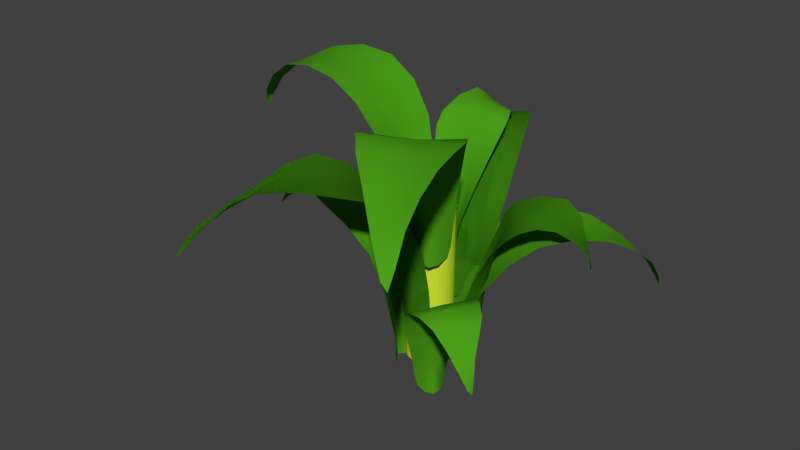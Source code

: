 # Source: justPlantUVFixed.blend  (saved by Blender 2.66.1; exported with 4.5.12 LTS)
import bpy
from mathutils import Matrix  # noqa: F401  (used for matrix-valued properties, if any)

bpy.ops.wm.read_factory_settings(use_empty=True)
scene = bpy.context.scene
scene.name = 'Scene'

# ---- collections
col_collection_1 = bpy.data.collections.new('Collection 1'); scene.collection.children.link(col_collection_1)

# ---- materials (node trees are filled in below, after node groups)
mat_material = bpy.data.materials.new('Material')
mat_material.alpha_threshold = 0.0
mat_material.use_transparent_shadow = False
mat_material.diffuse_color = (0.6556, 0.8, 0.0343, 1.0)
mat_material.roughness = 0.5
mat_material.line_color = (0.0, 0.0, 0.0, 1.0)
mat_leaf_paloagua_jpg = bpy.data.materials.new('leaf_paloagua.jpg')
mat_leaf_paloagua_jpg.alpha_threshold = 0.0
mat_leaf_paloagua_jpg.use_transparent_shadow = False
mat_leaf_paloagua_jpg.diffuse_color = (0.0714, 0.3436, 0.00937, 1.0)
mat_leaf_paloagua_jpg.specular_color = (0.3535, 0.3535, 0.3535)
mat_leaf_paloagua_jpg.roughness = 0.5
mat_leaf_paloagua_jpg.specular_intensity = 1.0
mat_leaf_paloagua_jpg.line_color = (0.0, 0.0, 0.0, 1.0)

# ---- material node trees

# ---- world
world_world = bpy.data.worlds.new('World'); scene.world = world_world
world_world.color = (0.05088, 0.05088, 0.05088)
world_world.use_sun_shadow = False
world_world.sun_shadow_jitter_overblur = 0.0
world_world.cycles.sampling_method = 'MANUAL'
world_world.cycles.sample_map_resolution = 256

# ---- meshes
me_cylinder = bpy.data.meshes.new('Cylinder')
me_cylinder.from_pydata([(8.842e-08, 0.03183, -0.6376), (8.842e-08, 0.03183, 0.6376), (0.00621, 0.03122, -0.6376), (0.00621, 0.03122, 0.6376), (0.01218, 0.02941, -0.6376), (0.01218, 0.02941, 0.6376), (0.01768, 0.02647, -0.6376), (0.01768, 0.02647, 0.6376), (0.02251, 0.02251, -0.6376), (0.02251, 0.02251, 0.6376), (0.02647, 0.01768, -0.6376), (0.02647, 0.01768, 0.6376), (0.02941, 0.01218, -0.6376), (0.02941, 0.01218, 0.6376), (0.03122, 0.00621, -0.6376), (0.03122, 0.00621, 0.6376), (0.03183, 3.03e-07, -0.6376), (0.03183, 3.03e-07, 0.6376), (0.03122, -0.00621, -0.6376), (0.03122, -0.00621, 0.6376), (0.02941, -0.01218, -0.6376), (0.02941, -0.01218, 0.6376), (0.02647, -0.01768, -0.6376), (0.02647, -0.01768, 0.6376), (0.02251, -0.02251, -0.6376), (0.02251, -0.02251, 0.6376), (0.01768, -0.02647, -0.6376), (0.01768, -0.02647, 0.6376), (0.01218, -0.02941, -0.6376), (0.01218, -0.02941, 0.6376), (0.00621, -0.03122, -0.6376), (0.00621, -0.03122, 0.6376), (7.805e-08, -0.03183, -0.6376), (7.805e-08, -0.03183, 0.6376), (-0.00621, -0.03122, -0.6376), (-0.00621, -0.03122, 0.6376), (-0.01218, -0.02941, -0.6376), (-0.01218, -0.02941, 0.6376), (-0.01768, -0.02647, -0.6376), (-0.01768, -0.02647, 0.6376), (-0.02251, -0.02251, -0.6376), (-0.02251, -0.02251, 0.6376), (-0.02647, -0.01768, -0.6376), (-0.02647, -0.01768, 0.6376), (-0.02941, -0.01218, -0.6376), (-0.02941, -0.01218, 0.6376), (-0.03122, -0.00621, -0.6376), (-0.03122, -0.00621, 0.6376), (-0.03183, 3.314e-07, -0.6376), (-0.03183, 3.314e-07, 0.6376), (-0.03122, 0.00621, -0.6376), (-0.03122, 0.00621, 0.6376), (-0.02941, 0.01218, -0.6376), (-0.02941, 0.01218, 0.6376), (-0.02647, 0.01768, -0.6376), (-0.02647, 0.01768, 0.6376), (-0.02251, 0.02251, -0.6376), (-0.02251, 0.02251, 0.6376), (-0.01768, 0.02647, -0.6376), (-0.01768, 0.02647, 0.6376), (-0.01218, 0.02941, -0.6376), (-0.01218, 0.02941, 0.6376), (-0.00621, 0.03122, -0.6376), (-0.00621, 0.03122, 0.6376)], [], [(0, 1, 3, 2), (2, 3, 5, 4), (4, 5, 7, 6), (6, 7, 9, 8), (8, 9, 11, 10), (10, 11, 13, 12), (12, 13, 15, 14), (14, 15, 17, 16), (16, 17, 19, 18), (18, 19, 21, 20), (20, 21, 23, 22), (22, 23, 25, 24), (24, 25, 27, 26), (26, 27, 29, 28), (28, 29, 31, 30), (30, 31, 33, 32), (32, 33, 35, 34), (34, 35, 37, 36), (36, 37, 39, 38), (38, 39, 41, 40), (40, 41, 43, 42), (42, 43, 45, 44), (44, 45, 47, 46), (46, 47, 49, 48), (48, 49, 51, 50), (50, 51, 53, 52), (52, 53, 55, 54), (54, 55, 57, 56), (56, 57, 59, 58), (58, 59, 61, 60), (3, 1, 63, 61, 59, 57, 55, 53, 51, 49, 47, 45, 43, 41, 39, 37, 35, 33, 31, 29, 27, 25, 23, 21, 19, 17, 15, 13, 11, 9, 7, 5), (62, 63, 1, 0), (60, 61, 63, 62), (0, 2, 4, 6, 8, 10, 12, 14, 16, 18, 20, 22, 24, 26, 28, 30, 32, 34, 36, 38, 40, 42, 44, 46, 48, 50, 52, 54, 56, 58, 60, 62)])
_uv = me_cylinder.uv_layers.new(name='UVMap')
_uv.uv.foreach_set('vector', [0.7458, 0.9738, 0.7429, 0.02014, 0.7472, 0.02012, 0.7501, 0.9738, 0.7501, 0.9738, 0.7472, 0.02012, 0.7518, 0.02011, 0.7547, 0.9738, 0.7547, 0.9738, 0.7518, 0.02011, 0.7564, 0.0201, 0.7594, 0.9738, 0.7594, 0.9738, 0.7564, 0.0201, 0.761, 0.02008, 0.7639, 0.9738, 0.7639, 0.9738, 0.761, 0.02008, 0.7653, 0.02007, 0.7682, 0.9738, 0.7682, 0.9738, 0.7653, 0.02007, 0.7692, 0.02006, 0.7721, 0.9738, 0.6996, 0.02006, 0.7026, 0.9738, 0.6993, 0.9738, 0.6963, 0.02007, 0.6963, 0.02007, 0.6993, 0.9738, 0.6954, 0.9738, 0.6925, 0.02008, 0.6925, 0.02008, 0.6954, 0.9738, 0.6911, 0.9738, 0.6881, 0.02009, 0.6881, 0.02009, 0.6911, 0.9738, 0.6865, 0.9738, 0.6836, 0.02011, 0.6836, 0.02011, 0.6865, 0.9738, 0.6818, 0.9738, 0.6789, 0.02012, 0.6789, 0.02012, 0.6818, 0.9738, 0.6773, 0.9738, 0.6743, 0.02013, 0.6743, 0.02013, 0.6773, 0.9738, 0.6729, 0.9739, 0.67, 0.02015, 0.67, 0.02015, 0.6729, 0.9739, 0.6691, 0.9739, 0.6661, 0.02016, 0.6293, 0.9739, 0.6264, 0.02017, 0.6297, 0.02016, 0.6326, 0.9739, 0.6326, 0.9739, 0.6297, 0.02016, 0.6336, 0.02015, 0.6365, 0.9739, 0.6365, 0.9739, 0.6336, 0.02015, 0.6379, 0.02013, 0.6408, 0.9738, 0.6408, 0.9738, 0.6379, 0.02013, 0.6425, 0.02012, 0.6454, 0.9738, 0.6454, 0.9738, 0.6425, 0.02012, 0.6471, 0.02011, 0.6501, 0.9738, 0.6501, 0.9738, 0.6471, 0.02011, 0.6517, 0.02009, 0.6546, 0.9738, 0.6546, 0.9738, 0.6517, 0.02009, 0.656, 0.02008, 0.659, 0.9738, 0.659, 0.9738, 0.656, 0.02008, 0.6599, 0.02007, 0.6628, 0.9738, 0.6628, 0.9738, 0.6599, 0.02007, 0.6632, 0.02006, 0.6661, 0.9738, 0.7361, 0.02006, 0.739, 0.9738, 0.7351, 0.9738, 0.7322, 0.02007, 0.7322, 0.02007, 0.7351, 0.9738, 0.7308, 0.9738, 0.7279, 0.02008, 0.7279, 0.02008, 0.7308, 0.9738, 0.7262, 0.9738, 0.7233, 0.0201, 0.7233, 0.0201, 0.7262, 0.9738, 0.7216, 0.9738, 0.7186, 0.02011, 0.7186, 0.02011, 0.7216, 0.9738, 0.717, 0.9738, 0.7141, 0.02012, 0.7141, 0.02012, 0.717, 0.9738, 0.7127, 0.9738, 0.7097, 0.02014, 0.7097, 0.02014, 0.7127, 0.9738, 0.7088, 0.9739, 0.7059, 0.02015, 0.8168, 0.07991, 0.8186, 0.08422, 0.8195, 0.0888, 0.8195, 0.09347, 0.8186, 0.09804, 0.8168, 0.1024, 0.8142, 0.1062, 0.8109, 0.1095, 0.807, 0.1121, 0.8027, 0.1139, 0.7982, 0.1148, 0.7935, 0.1148, 0.7889, 0.1139, 0.7846, 0.1121, 0.7807, 0.1095, 0.7774, 0.1062, 0.7748, 0.1024, 0.773, 0.09804, 0.7721, 0.09347, 0.7721, 0.0888, 0.773, 0.08422, 0.7748, 0.07991, 0.7774, 0.07603, 0.7807, 0.07273, 0.7846, 0.07014, 0.7889, 0.06835, 0.7935, 0.06744, 0.7982, 0.06744, 0.8027, 0.06835, 0.807, 0.07014, 0.8109, 0.07273, 0.8142, 0.07603, 0.7419, 0.9739, 0.739, 0.02015, 0.7429, 0.02014, 0.7458, 0.9738, 0.7059, 0.02015, 0.7088, 0.9739, 0.7055, 0.9739, 0.7026, 0.02016, 0.773, 0.03684, 0.7748, 0.03253, 0.7774, 0.02865, 0.7807, 0.02535, 0.7846, 0.02275, 0.7889, 0.02097, 0.7935, 0.02006, 0.7982, 0.02006, 0.8027, 0.02097, 0.807, 0.02275, 0.8109, 0.02535, 0.8142, 0.02865, 0.8168, 0.03253, 0.8186, 0.03684, 0.8195, 0.04142, 0.8195, 0.04608, 0.8186, 0.05066, 0.8168, 0.05497, 0.8142, 0.05885, 0.8109, 0.06215, 0.807, 0.06474, 0.8027, 0.06653, 0.7982, 0.06744, 0.7935, 0.06744, 0.7889, 0.06653, 0.7846, 0.06474, 0.7807, 0.06215, 0.7774, 0.05885, 0.7748, 0.05497, 0.773, 0.05066, 0.7721, 0.04608, 0.7721, 0.04142])
me_cylinder.materials.append(mat_material)
me_cylinder.use_remesh_preserve_volume = False
me_cylinder.use_remesh_preserve_attributes = False
me_cylinder.use_mirror_vertex_groups = False
me_cylinder.update()
me_leaf_plane_010 = bpy.data.meshes.new('leaf_Plane.010')
me_leaf_plane_010.from_pydata([(0.2458, 0.06506, -0.06523), (0.2435, 0.04346, -0.07015), (0.2324, 0.04354, -0.06983), (0.2354, 0.06536, -0.06135), (0.2405, 0.08746, -0.05102), (0.2498, 0.08731, -0.05864), (0.258, 0.08721, -0.06721), (0.254, 0.0649, -0.07085), (0.2512, 0.04342, -0.07307), (0.2577, 0.06506, -0.07994), (0.264, 0.08721, -0.07767), (0.2689, 0.08727, -0.08908), (0.2593, 0.06536, -0.09077), (0.2503, 0.04354, -0.09193), (0.2524, 0.04346, -0.0812), (0.2553, 0.1036, -0.05181), (0.2471, 0.1027, -0.04252), (0.2562, 0.1115, -0.03631), (0.2633, 0.1135, -0.04554), (0.2699, 0.1146, -0.05591), (0.2627, 0.104, -0.0621), (0.2687, 0.1033, -0.07437), (0.2754, 0.1137, -0.06856), (0.2804, 0.1118, -0.08235), (0.2741, 0.1019, -0.08764), (0.2749, 0.1163, -0.04059), (0.2683, 0.1141, -0.03284), (0.2822, 0.1104, -0.03057), (0.288, 0.1121, -0.03627), (0.294, 0.1141, -0.04208), (0.2814, 0.1181, -0.049), (0.2876, 0.1188, -0.05873), (0.3001, 0.117, -0.04815), (0.3063, 0.1204, -0.05434), (0.2936, 0.1191, -0.06913), (0.3004, 0.1008, -0.03188), (0.2964, 0.1005, -0.02798), (0.3081, 0.08767, -0.02684), (0.3098, 0.08776, -0.029), (0.3115, 0.08813, -0.03176), (0.3043, 0.1023, -0.03587), (0.308, 0.1064, -0.04005), (0.3124, 0.09279, -0.03487), (0.3132, 0.09728, -0.03811), (0.3116, 0.1118, -0.04433), (0.314, 0.07843, -0.0292), (0.3141, 0.07541, -0.02896), (0.316, 0.07077, -0.03226), (0.315, 0.07709, -0.03115), (0.3148, 0.08205, -0.03303), (0.3152, 0.08084, -0.0347), (0.2505, 0.02909, -0.08146), (0.2474, 0.02909, -0.09181), (0.2481, 0.02102, -0.08878), (0.2503, 0.01833, -0.08122), (0.25, 0.01833, -0.07404), (0.2501, 0.02909, -0.0739), (0.2428, 0.02909, -0.07194), (0.243, 0.01833, -0.07218), (0.2351, 0.02102, -0.07273), (0.2319, 0.02909, -0.07278), (0.1961, 0.08487, -0.1094), (0.2014, 0.05372, -0.1042), (0.2127, 0.05381, -0.1109), (0.2047, 0.08524, -0.1194), (0.1909, 0.1175, -0.1301), (0.1856, 0.1166, -0.1164), (0.1825, 0.1164, -0.1023), (0.1914, 0.08493, -0.09877), (0.1951, 0.05374, -0.09672), (0.1945, 0.08582, -0.08701), (0.1839, 0.1176, -0.08754), (0.1875, 0.1194, -0.07244), (0.2014, 0.08714, -0.07465), (0.2078, 0.05429, -0.07748), (0.199, 0.05396, -0.08753), (0.168, 0.1372, -0.1239), (0.1711, 0.1389, -0.1399), (0.1481, 0.1482, -0.146), (0.1459, 0.1466, -0.1295), (0.1432, 0.1454, -0.1126), (0.1654, 0.1362, -0.1074), (0.164, 0.1364, -0.09031), (0.1394, 0.1453, -0.09495), (0.135, 0.1457, -0.07685), (0.1632, 0.1372, -0.07282), (0.1221, 0.1444, -0.131), (0.1247, 0.144, -0.1454), (0.1006, 0.1334, -0.1416), (0.09747, 0.1353, -0.1306), (0.09428, 0.1382, -0.1196), (0.1189, 0.1454, -0.1163), (0.1144, 0.1475, -0.1011), (0.09101, 0.143, -0.1081), (0.08772, 0.1486, -0.09651), (0.1093, 0.1502, -0.08558), (0.07309, 0.1242, -0.1308), (0.07567, 0.1235, -0.1381), (0.05411, 0.1131, -0.1346), (0.05334, 0.113, -0.1308), (0.05281, 0.1134, -0.1263), (0.07134, 0.1265, -0.1233), (0.07126, 0.1318, -0.1153), (0.05587, 0.1186, -0.1212), (0.05879, 0.1237, -0.1162), (0.07201, 0.1388, -0.1071), (0.04262, 0.1041, -0.1298), (0.04024, 0.1012, -0.1309), (0.03634, 0.09618, -0.1268), (0.04145, 0.1026, -0.1272), (0.04561, 0.1077, -0.1241), (0.04472, 0.1066, -0.1223), (0.2005, 0.03482, -0.08794), (0.2097, 0.03482, -0.07897), (0.2072, 0.02524, -0.08171), (0.2006, 0.02204, -0.08831), (0.1968, 0.02204, -0.09597), (0.1966, 0.03482, -0.09601), (0.2031, 0.03482, -0.1023), (0.203, 0.02204, -0.1019), (0.2116, 0.02524, -0.1059), (0.2149, 0.03482, -0.1076), (0.2621, 0.0812, -0.101), (0.2587, 0.05492, -0.1003), (0.2594, 0.05323, -0.09), (0.2665, 0.08044, -0.08971), (0.2778, 0.1095, -0.09352), (0.2694, 0.1091, -0.1051), (0.26, 0.1088, -0.1158), (0.2557, 0.08152, -0.1107), (0.255, 0.05566, -0.1087), (0.2453, 0.08094, -0.1173), (0.2484, 0.1088, -0.1247), (0.2358, 0.1089, -0.1328), (0.2328, 0.07991, -0.1224), (0.2331, 0.0524, -0.1159), (0.2455, 0.0545, -0.1133), (0.2815, 0.1309, -0.1153), (0.2916, 0.1325, -0.1041), (0.3073, 0.1468, -0.1207), (0.2969, 0.1445, -0.1312), (0.2857, 0.1431, -0.142), (0.2706, 0.13, -0.1263), (0.2582, 0.1304, -0.137), (0.2731, 0.1437, -0.1533), (0.2598, 0.1453, -0.1649), (0.2449, 0.1315, -0.1474), (0.3142, 0.1475, -0.1523), (0.3242, 0.1497, -0.1426), (0.3392, 0.1434, -0.1667), (0.3306, 0.1415, -0.1751), (0.3217, 0.1402, -0.1836), (0.3036, 0.1461, -0.1624), (0.2921, 0.1466, -0.173), (0.3123, 0.1402, -0.1923), (0.3026, 0.1409, -0.2011), (0.2799, 0.1481, -0.1838), (0.3432, 0.1281, -0.196), (0.3491, 0.13, -0.1901), (0.3548, 0.1135, -0.2083), (0.3516, 0.1129, -0.2113), (0.3486, 0.1105, -0.2147), (0.3373, 0.1264, -0.2019), (0.3311, 0.1255, -0.2078), (0.3453, 0.1094, -0.2179), (0.3426, 0.1069, -0.2211), (0.3248, 0.125, -0.2137), (0.3552, 0.1015, -0.2176), (0.357, 0.09777, -0.2172), (0.356, 0.08904, -0.2206), (0.354, 0.09783, -0.2197), (0.3519, 0.09862, -0.2213), (0.3521, 0.09352, -0.2226), (0.2459, 0.03712, -0.1111), (0.2337, 0.03437, -0.1128), (0.2373, 0.0252, -0.1113), (0.2465, 0.02426, -0.1097), (0.2556, 0.02612, -0.1067), (0.2551, 0.03867, -0.1075), (0.2581, 0.03783, -0.1005), (0.2589, 0.02534, -0.1011), (0.2588, 0.0269, -0.09524), (0.2579, 0.03579, -0.09169), (0.2759, 0.1216, -0.09786), (0.2704, 0.09998, -0.09791), (0.2658, 0.1001, -0.08789), (0.2748, 0.1219, -0.08682), (0.2862, 0.144, -0.08679), (0.2835, 0.1438, -0.09851), (0.2795, 0.1437, -0.1097), (0.2744, 0.1214, -0.1077), (0.2712, 0.09994, -0.1062), (0.2679, 0.1216, -0.1151), (0.2727, 0.1437, -0.1197), (0.2647, 0.1438, -0.1291), (0.2589, 0.1219, -0.1212), (0.2539, 0.1001, -0.1137), (0.2644, 0.09998, -0.1108), (0.2921, 0.1602, -0.1004), (0.2968, 0.1592, -0.08902), (0.3064, 0.168, -0.09438), (0.3012, 0.17, -0.1048), (0.2949, 0.1711, -0.1153), (0.2861, 0.1605, -0.1116), (0.2778, 0.1598, -0.1225), (0.2859, 0.1702, -0.1259), (0.2758, 0.1683, -0.1365), (0.2682, 0.1585, -0.1331), (0.3108, 0.1728, -0.1131), (0.3149, 0.1706, -0.1037), (0.323, 0.167, -0.1152), (0.3205, 0.1686, -0.123), (0.3179, 0.1706, -0.1309), (0.3062, 0.1746, -0.1226), (0.3001, 0.1754, -0.1325), (0.3152, 0.1735, -0.1391), (0.3124, 0.1769, -0.1474), (0.2934, 0.1757, -0.1424), (0.3299, 0.1573, -0.1321), (0.3316, 0.157, -0.1268), (0.3378, 0.1442, -0.1368), (0.3366, 0.1443, -0.1393), (0.3349, 0.1447, -0.142), (0.328, 0.1588, -0.1373), (0.3259, 0.1629, -0.1425), (0.3325, 0.1493, -0.1442), (0.33, 0.1538, -0.1464), (0.3237, 0.1683, -0.1476), (0.3383, 0.135, -0.1431), (0.3386, 0.1319, -0.1431), (0.3364, 0.1273, -0.1463), (0.337, 0.1336, -0.1449), (0.3352, 0.1386, -0.1455), (0.3339, 0.1374, -0.1466), (0.2634, 0.08561, -0.1092), (0.2527, 0.08561, -0.111), (0.2557, 0.07755, -0.1103), (0.2635, 0.07486, -0.1089), (0.2698, 0.07486, -0.1055), (0.27, 0.08561, -0.1056), (0.2685, 0.08561, -0.09811), (0.2684, 0.07486, -0.09839), (0.2644, 0.07755, -0.09152), (0.263, 0.08561, -0.08874), (0.2143, 0.1414, -0.07278), (0.2213, 0.1102, -0.07521), (0.2203, 0.1103, -0.08826), (0.2092, 0.1418, -0.0849), (0.1935, 0.174, -0.07725), (0.2034, 0.1731, -0.0664), (0.2146, 0.1729, -0.05742), (0.2218, 0.1414, -0.06387), (0.2252, 0.1103, -0.0663), (0.2337, 0.1423, -0.06141), (0.2285, 0.1741, -0.05214), (0.2437, 0.176, -0.04873), (0.2478, 0.1437, -0.06218), (0.2481, 0.1108, -0.0692), (0.2352, 0.1105, -0.06568), (0.1889, 0.1938, -0.05391), (0.1759, 0.1954, -0.06383), (0.1602, 0.2047, -0.04587), (0.1741, 0.2031, -0.03664), (0.188, 0.202, -0.02673), (0.2025, 0.1927, -0.04437), (0.2172, 0.1929, -0.03556), (0.2022, 0.2018, -0.01549), (0.2165, 0.2022, -0.003584), (0.2326, 0.1937, -0.02712), (0.1622, 0.2009, -0.0159), (0.1504, 0.2005, -0.02459), (0.1433, 0.1899, -0.001311), (0.1517, 0.1919, 0.006352), (0.1602, 0.1948, 0.01412), (0.174, 0.2019, -0.006523), (0.1856, 0.204, 0.004223), (0.169, 0.1995, 0.0221), (0.178, 0.2052, 0.03018), (0.1973, 0.2068, 0.01565), (0.1408, 0.1807, 0.02816), (0.1354, 0.18, 0.02263), (0.129, 0.1696, 0.04352), (0.1321, 0.1696, 0.0459), (0.1359, 0.1699, 0.04835), (0.1467, 0.183, 0.03304), (0.1538, 0.1884, 0.03664), (0.1418, 0.1751, 0.04786), (0.1476, 0.1803, 0.04746), (0.1615, 0.1953, 0.03959), (0.1282, 0.1606, 0.05593), (0.1262, 0.1577, 0.05761), (0.1281, 0.1527, 0.06289), (0.13, 0.1591, 0.05815), (0.1346, 0.1643, 0.05577), (0.1358, 0.1631, 0.05737), (0.2355, 0.09134, -0.06725), (0.2476, 0.09134, -0.07154), (0.244, 0.08176, -0.07053), (0.2352, 0.07857, -0.06746), (0.2266, 0.07857, -0.06747), (0.2265, 0.09134, -0.06725), (0.2238, 0.09134, -0.07588), (0.2241, 0.07857, -0.07566), (0.2243, 0.08176, -0.08509), (0.2242, 0.09134, -0.08881), (0.251, 0.1377, -0.1283), (0.25, 0.1114, -0.1249), (0.2596, 0.1098, -0.121), (0.263, 0.137, -0.1273), (0.2646, 0.166, -0.139), (0.2505, 0.1656, -0.1366), (0.2368, 0.1653, -0.1329), (0.2394, 0.138, -0.1268), (0.2409, 0.1122, -0.1253), (0.2289, 0.1375, -0.1204), (0.2236, 0.1653, -0.1265), (0.2109, 0.1655, -0.1187), (0.2188, 0.1364, -0.1115), (0.2247, 0.1089, -0.1088), (0.2326, 0.111, -0.1188), (0.2467, 0.1874, -0.152), (0.2612, 0.1891, -0.1561), (0.2533, 0.2034, -0.1775), (0.2392, 0.201, -0.1728), (0.2246, 0.1996, -0.1676), (0.232, 0.1865, -0.1471), (0.2169, 0.1869, -0.1406), (0.2089, 0.2002, -0.1613), (0.1926, 0.2018, -0.1544), (0.2017, 0.188, -0.1334), (0.2279, 0.204, -0.1977), (0.2411, 0.2063, -0.2024), (0.2261, 0.1999, -0.2265), (0.2147, 0.198, -0.2224), (0.2031, 0.1967, -0.2182), (0.2142, 0.2026, -0.1927), (0.1996, 0.2031, -0.1869), (0.1912, 0.1967, -0.2136), (0.179, 0.1975, -0.2088), (0.1845, 0.2046, -0.1808), (0.2016, 0.1846, -0.243), (0.2095, 0.1866, -0.2457), (0.1956, 0.17, -0.2588), (0.1915, 0.1694, -0.2573), (0.1872, 0.167, -0.2561), (0.1936, 0.183, -0.2402), (0.1856, 0.182, -0.2373), (0.1828, 0.1659, -0.2546), (0.1788, 0.1634, -0.2535), (0.1775, 0.1815, -0.2343), (0.1874, 0.158, -0.2633), (0.1886, 0.1543, -0.2647), (0.1851, 0.1456, -0.2653), (0.1851, 0.1544, -0.2632), (0.1827, 0.1551, -0.262), (0.1816, 0.15, -0.2627), (0.2348, 0.09364, -0.1182), (0.2278, 0.09089, -0.108), (0.2307, 0.08172, -0.1105), (0.2362, 0.08078, -0.1181), (0.243, 0.08264, -0.1249), (0.242, 0.09519, -0.1249), (0.2496, 0.09435, -0.1244), (0.2495, 0.08186, -0.1254), (0.2547, 0.08343, -0.1228), (0.2575, 0.09232, -0.1204), (0.2759, 0.1216, -0.09786), (0.2704, 0.09998, -0.09791), (0.2658, 0.1001, -0.08789), (0.2748, 0.1219, -0.08682), (0.2862, 0.144, -0.08679), (0.2835, 0.1438, -0.09851), (0.2795, 0.1437, -0.1097), (0.2744, 0.1214, -0.1077), (0.2712, 0.09994, -0.1062), (0.2679, 0.1216, -0.1151), (0.2727, 0.1437, -0.1197), (0.2647, 0.1438, -0.1291), (0.2589, 0.1219, -0.1212), (0.2539, 0.1001, -0.1137), (0.2644, 0.09998, -0.1108), (0.2921, 0.1602, -0.1004), (0.2968, 0.1592, -0.08902), (0.3064, 0.168, -0.09438), (0.3012, 0.17, -0.1048), (0.2949, 0.1711, -0.1153), (0.2861, 0.1605, -0.1116), (0.2778, 0.1598, -0.1225), (0.2859, 0.1702, -0.1259), (0.2758, 0.1683, -0.1365), (0.2682, 0.1585, -0.1331), (0.3108, 0.1728, -0.1131), (0.3149, 0.1706, -0.1037), (0.323, 0.167, -0.1152), (0.3205, 0.1686, -0.123), (0.3179, 0.1706, -0.1309), (0.3062, 0.1746, -0.1226), (0.3001, 0.1754, -0.1325), (0.3152, 0.1735, -0.1391), (0.3124, 0.1769, -0.1474), (0.2934, 0.1757, -0.1424), (0.3299, 0.1573, -0.1321), (0.3316, 0.157, -0.1268), (0.3378, 0.1442, -0.1368), (0.3366, 0.1443, -0.1393), (0.3349, 0.1447, -0.142), (0.328, 0.1588, -0.1373), (0.3259, 0.1629, -0.1425), (0.3325, 0.1493, -0.1442), (0.33, 0.1538, -0.1464), (0.3237, 0.1683, -0.1476), (0.3383, 0.135, -0.1431), (0.3386, 0.1319, -0.1431), (0.3364, 0.1273, -0.1463), (0.337, 0.1336, -0.1449), (0.3352, 0.1386, -0.1455), (0.3339, 0.1374, -0.1466), (0.2634, 0.08561, -0.1092), (0.2527, 0.08561, -0.111), (0.2557, 0.07755, -0.1103), (0.2635, 0.07486, -0.1089), (0.2698, 0.07486, -0.1055), (0.27, 0.08561, -0.1056), (0.2685, 0.08561, -0.09811), (0.2684, 0.07486, -0.09839), (0.2644, 0.07755, -0.09152), (0.263, 0.08561, -0.08874), (0.2143, 0.1414, -0.07278), (0.2213, 0.1102, -0.07521), (0.2203, 0.1103, -0.08826), (0.2092, 0.1418, -0.0849), (0.1935, 0.174, -0.07725), (0.2034, 0.1731, -0.0664), (0.2146, 0.1729, -0.05742), (0.2218, 0.1414, -0.06387), (0.2252, 0.1103, -0.0663), (0.2337, 0.1423, -0.06141), (0.2285, 0.1741, -0.05214), (0.2437, 0.176, -0.04873), (0.2478, 0.1437, -0.06218), (0.2481, 0.1108, -0.0692), (0.2352, 0.1105, -0.06568), (0.1889, 0.1938, -0.05391), (0.1759, 0.1954, -0.06383), (0.1602, 0.2047, -0.04587), (0.1741, 0.2031, -0.03664), (0.188, 0.202, -0.02673), (0.2025, 0.1927, -0.04437), (0.2172, 0.1929, -0.03556), (0.2022, 0.2018, -0.01549), (0.2165, 0.2022, -0.003584), (0.2326, 0.1937, -0.02712), (0.1622, 0.2009, -0.0159), (0.1504, 0.2005, -0.02459), (0.1433, 0.1899, -0.001311), (0.1517, 0.1919, 0.006352), (0.1602, 0.1948, 0.01412), (0.174, 0.2019, -0.006523), (0.1856, 0.204, 0.004223), (0.169, 0.1995, 0.0221), (0.178, 0.2052, 0.03018), (0.1973, 0.2068, 0.01565), (0.1408, 0.1807, 0.02816), (0.1354, 0.18, 0.02263), (0.129, 0.1696, 0.04352), (0.1321, 0.1696, 0.0459), (0.1359, 0.1699, 0.04835), (0.1467, 0.183, 0.03304), (0.1538, 0.1884, 0.03664), (0.1418, 0.1751, 0.04786), (0.1476, 0.1803, 0.04746), (0.1615, 0.1953, 0.03959), (0.1282, 0.1606, 0.05593), (0.1262, 0.1577, 0.05761), (0.1281, 0.1527, 0.06289), (0.13, 0.1591, 0.05815), (0.1346, 0.1643, 0.05577), (0.1358, 0.1631, 0.05737), (0.2355, 0.09134, -0.06725), (0.2476, 0.09134, -0.07154), (0.244, 0.08176, -0.07053), (0.2352, 0.07857, -0.06746), (0.2266, 0.07857, -0.06747), (0.2265, 0.09134, -0.06725), (0.2238, 0.09134, -0.07588), (0.2241, 0.07857, -0.07566), (0.2243, 0.08176, -0.08509), (0.2242, 0.09134, -0.08881), (0.251, 0.1377, -0.1283), (0.25, 0.1114, -0.1249), (0.2596, 0.1098, -0.121), (0.263, 0.137, -0.1273), (0.2646, 0.166, -0.139), (0.2505, 0.1656, -0.1366), (0.2368, 0.1653, -0.1329), (0.2394, 0.138, -0.1268), (0.2409, 0.1122, -0.1253), (0.2289, 0.1375, -0.1204), (0.2236, 0.1653, -0.1265), (0.2109, 0.1655, -0.1187), (0.2188, 0.1364, -0.1115), (0.2247, 0.1089, -0.1088), (0.2326, 0.111, -0.1188), (0.2467, 0.1874, -0.152), (0.2612, 0.1891, -0.1561), (0.2533, 0.2034, -0.1775), (0.2392, 0.201, -0.1728), (0.2246, 0.1996, -0.1676), (0.232, 0.1865, -0.1471), (0.2169, 0.1869, -0.1406), (0.2089, 0.2002, -0.1613), (0.1926, 0.2018, -0.1544), (0.2017, 0.188, -0.1334), (0.2279, 0.204, -0.1977), (0.2411, 0.2063, -0.2024), (0.2261, 0.1999, -0.2265), (0.2147, 0.198, -0.2224), (0.2031, 0.1967, -0.2182), (0.2142, 0.2026, -0.1927), (0.1996, 0.2031, -0.1869), (0.1912, 0.1967, -0.2136), (0.179, 0.1975, -0.2088), (0.1845, 0.2046, -0.1808), (0.2016, 0.1846, -0.243), (0.2095, 0.1866, -0.2457), (0.1956, 0.17, -0.2588), (0.1915, 0.1694, -0.2573), (0.1872, 0.167, -0.2561), (0.1936, 0.183, -0.2402), (0.1856, 0.182, -0.2373), (0.1828, 0.1659, -0.2546), (0.1788, 0.1634, -0.2535), (0.1775, 0.1815, -0.2343), (0.1874, 0.158, -0.2633), (0.1886, 0.1543, -0.2647), (0.1851, 0.1456, -0.2653), (0.1851, 0.1544, -0.2632), (0.1827, 0.1551, -0.262), (0.1816, 0.15, -0.2627), (0.2348, 0.09364, -0.1182), (0.2278, 0.09089, -0.108), (0.2307, 0.08172, -0.1105), (0.2362, 0.08078, -0.1181), (0.243, 0.08264, -0.1249), (0.242, 0.09519, -0.1249), (0.2496, 0.09435, -0.1244), (0.2495, 0.08186, -0.1254), (0.2547, 0.08343, -0.1228), (0.2575, 0.09232, -0.1204), (0.2367, 0.1725, -0.1284), (0.2346, 0.1509, -0.1234), (0.242, 0.151, -0.1153), (0.2465, 0.1728, -0.1231), (0.251, 0.1949, -0.1337), (0.2391, 0.1947, -0.1357), (0.2272, 0.1946, -0.1363), (0.2271, 0.1723, -0.1309), (0.2273, 0.1508, -0.1274), (0.2178, 0.1725, -0.1278), (0.2154, 0.1946, -0.134), (0.2036, 0.1947, -0.1302), (0.2086, 0.1728, -0.1219), (0.2136, 0.151, -0.1144), (0.2203, 0.1509, -0.1229), (0.2407, 0.2111, -0.1443), (0.253, 0.2101, -0.1443), (0.2518, 0.2189, -0.1552), (0.2402, 0.2209, -0.1545), (0.228, 0.222, -0.1527), (0.228, 0.2114, -0.1432), (0.2148, 0.2107, -0.1398), (0.2148, 0.2211, -0.1486), (0.2011, 0.2192, -0.1434), (0.2013, 0.2094, -0.1351), (0.2363, 0.2237, -0.1666), (0.2465, 0.2215, -0.1666), (0.2391, 0.2179, -0.1786), (0.2309, 0.2195, -0.1793), (0.2226, 0.2215, -0.18), (0.2257, 0.2255, -0.166), (0.2143, 0.2263, -0.1642), (0.214, 0.2244, -0.1807), (0.2053, 0.2278, -0.1813), (0.2025, 0.2266, -0.162), (0.2262, 0.2082, -0.1915), (0.2317, 0.2079, -0.1911), (0.225, 0.1951, -0.2006), (0.2222, 0.1952, -0.2005), (0.219, 0.1956, -0.2), (0.2206, 0.2097, -0.1918), (0.215, 0.2138, -0.1919), (0.216, 0.2002, -0.1986), (0.2131, 0.2047, -0.1971), (0.2094, 0.2192, -0.1918), (0.2193, 0.1859, -0.2036), (0.2194, 0.1828, -0.2038), (0.2157, 0.1782, -0.203), (0.2172, 0.1845, -0.203), (0.2159, 0.1895, -0.2016), (0.2143, 0.1883, -0.2008), (0.2214, 0.1365, -0.1213), (0.2156, 0.1365, -0.1122), (0.2174, 0.1284, -0.1147), (0.2217, 0.1258, -0.1213), (0.2273, 0.1258, -0.1258), (0.2273, 0.1365, -0.126), (0.2336, 0.1365, -0.1217), (0.2333, 0.1258, -0.1217), (0.2381, 0.1284, -0.1154), (0.2401, 0.1365, -0.113), (0.2359, 0.1923, -0.06199), (0.2364, 0.1611, -0.06932), (0.224, 0.1612, -0.07349), (0.2227, 0.1927, -0.06194), (0.2237, 0.2249, -0.0445), (0.2375, 0.224, -0.04943), (0.2502, 0.2238, -0.0563), (0.247, 0.1924, -0.06536), (0.2461, 0.1612, -0.06951), (0.2539, 0.1932, -0.07537), (0.2604, 0.225, -0.06701), (0.2695, 0.2269, -0.07965), (0.2587, 0.1946, -0.0887), (0.2523, 0.1617, -0.09171), (0.2506, 0.1614, -0.07843), (0.2434, 0.2447, -0.0312), (0.2292, 0.2463, -0.02305), (0.2397, 0.2556, -0.001664), (0.2536, 0.254, -0.01083), (0.2681, 0.2529, -0.01984), (0.2575, 0.2436, -0.04003), (0.2713, 0.2438, -0.05021), (0.284, 0.2528, -0.02855), (0.3005, 0.2531, -0.0371), (0.2851, 0.2446, -0.06106), (0.2681, 0.2518, 0.008148), (0.2555, 0.2514, 0.01561), (0.2741, 0.2408, 0.03128), (0.2845, 0.2428, 0.02651), (0.2949, 0.2457, 0.02166), (0.2813, 0.2528, 0.0009727), (0.2957, 0.2549, -0.005624), (0.3057, 0.2504, 0.01663), (0.3166, 0.2561, 0.01152), (0.3108, 0.2577, -0.01193), (0.3003, 0.2316, 0.04504), (0.2931, 0.2309, 0.04785), (0.3099, 0.2205, 0.06187), (0.3133, 0.2205, 0.05995), (0.317, 0.2208, 0.05741), (0.3071, 0.2339, 0.04145), (0.3132, 0.2393, 0.03629), (0.3189, 0.226, 0.05176), (0.3207, 0.2312, 0.04625), (0.3189, 0.2462, 0.03035), (0.321, 0.2115, 0.06743), (0.3218, 0.2086, 0.06991), (0.3274, 0.2036, 0.07019), (0.3238, 0.21, 0.06657), (0.3234, 0.2152, 0.06143), (0.3253, 0.214, 0.06092), (0.2492, 0.1422, -0.07932), (0.25, 0.1422, -0.09215), (0.2495, 0.1327, -0.08848), (0.2489, 0.1295, -0.07913), (0.2456, 0.1295, -0.07127), (0.2457, 0.1422, -0.07105), (0.2367, 0.1422, -0.07189), (0.237, 0.1295, -0.07207), (0.2284, 0.1327, -0.07594), (0.225, 0.1422, -0.07729), (0.199, 0.1886, -0.1173), (0.2018, 0.1623, -0.1151), (0.2091, 0.1607, -0.1225), (0.2046, 0.1879, -0.1281), (0.1944, 0.2169, -0.1341), (0.1911, 0.2165, -0.1202), (0.1892, 0.2162, -0.106), (0.1959, 0.1889, -0.1061), (0.1978, 0.1631, -0.1069), (0.1977, 0.1884, -0.09389), (0.19, 0.2162, -0.09145), (0.1922, 0.2164, -0.07664), (0.202, 0.1873, -0.08114), (0.2068, 0.1598, -0.08558), (0.2006, 0.1619, -0.0967), (0.1755, 0.2384, -0.1226), (0.1774, 0.24, -0.1376), (0.1546, 0.2543, -0.1386), (0.1534, 0.2519, -0.1238), (0.1526, 0.2505, -0.1083), (0.1743, 0.2374, -0.1071), (0.1744, 0.2378, -0.09075), (0.1523, 0.2511, -0.09136), (0.1523, 0.2527, -0.07366), (0.1752, 0.2389, -0.07392), (0.1261, 0.2549, -0.123), (0.1269, 0.2572, -0.137), (0.09887, 0.2508, -0.1326), (0.09816, 0.2489, -0.1205), (0.09755, 0.2476, -0.1082), (0.1254, 0.2535, -0.1085), (0.125, 0.254, -0.09279), (0.09716, 0.2476, -0.09539), (0.09687, 0.2484, -0.08233), (0.1248, 0.2555, -0.07653), (0.07412, 0.2355, -0.1164), (0.07472, 0.2375, -0.1247), (0.05722, 0.2209, -0.117), (0.05704, 0.2203, -0.1127), (0.05646, 0.2179, -0.1082), (0.07358, 0.2339, -0.108), (0.07316, 0.2329, -0.09947), (0.05616, 0.2168, -0.1036), (0.05555, 0.2143, -0.09947), (0.0728, 0.2324, -0.09083), (0.04993, 0.2089, -0.1112), (0.04911, 0.2052, -0.1129), (0.04716, 0.1965, -0.1099), (0.04912, 0.2053, -0.109), (0.04929, 0.206, -0.1064), (0.04816, 0.2009, -0.1056), (0.202, 0.1445, -0.0985), (0.2087, 0.1418, -0.08808), (0.2075, 0.1326, -0.09178), (0.2027, 0.1317, -0.0998), (0.199, 0.1335, -0.1086), (0.1987, 0.1461, -0.1077), (0.2021, 0.1453, -0.1146), (0.2011, 0.1328, -0.1148), (0.2055, 0.1343, -0.1186), (0.2088, 0.1432, -0.1202)], [], [(0, 1, 2, 3), (0, 3, 4, 5), (0, 5, 6, 7), (0, 7, 8, 1), (9, 10, 11, 12), (9, 12, 13, 14), (9, 14, 8, 7), (9, 7, 6, 10), (15, 5, 4, 16), (15, 16, 17, 18), (15, 18, 19, 20), (15, 20, 6, 5), (21, 22, 23, 24), (21, 24, 11, 10), (21, 10, 6, 20), (21, 20, 19, 22), (25, 18, 17, 26), (25, 26, 27, 28), (25, 28, 29, 30), (25, 30, 19, 18), (31, 22, 19, 30), (31, 30, 29, 32), (31, 32, 33, 34), (31, 34, 23, 22), (35, 28, 27, 36), (35, 36, 37, 38), (35, 38, 39, 40), (35, 40, 29, 28), (41, 32, 29, 40), (41, 40, 39, 42), (41, 42, 43, 44), (41, 44, 33, 32), (45, 38, 37, 46), (45, 46, 47, 48), (45, 48, 39, 38), (49, 42, 39, 48), (49, 48, 47, 50), (49, 50, 43, 42), (51, 14, 13, 52), (51, 52, 53, 54), (51, 54, 55, 56), (51, 56, 8, 14), (57, 1, 8, 56), (57, 56, 55, 58), (57, 58, 59, 60), (57, 60, 2, 1), (61, 62, 63, 64), (61, 64, 65, 66), (61, 66, 67, 68), (61, 68, 69, 62), (70, 71, 72, 73), (70, 73, 74, 75), (70, 75, 69, 68), (70, 68, 67, 71), (76, 66, 65, 77), (76, 77, 78, 79), (76, 79, 80, 81), (76, 81, 67, 66), (82, 83, 84, 85), (82, 85, 72, 71), (82, 71, 67, 81), (82, 81, 80, 83), (86, 79, 78, 87), (86, 87, 88, 89), (86, 89, 90, 91), (86, 91, 80, 79), (92, 83, 80, 91), (92, 91, 90, 93), (92, 93, 94, 95), (92, 95, 84, 83), (96, 89, 88, 97), (96, 97, 98, 99), (96, 99, 100, 101), (96, 101, 90, 89), (102, 93, 90, 101), (102, 101, 100, 103), (102, 103, 104, 105), (102, 105, 94, 93), (106, 99, 98, 107), (106, 107, 108, 109), (106, 109, 100, 99), (110, 103, 100, 109), (110, 109, 108, 111), (110, 111, 104, 103), (112, 75, 74, 113), (112, 113, 114, 115), (112, 115, 116, 117), (112, 117, 69, 75), (118, 62, 69, 117), (118, 117, 116, 119), (118, 119, 120, 121), (118, 121, 63, 62), (122, 123, 124, 125), (122, 125, 126, 127), (122, 127, 128, 129), (122, 129, 130, 123), (131, 132, 133, 134), (131, 134, 135, 136), (131, 136, 130, 129), (131, 129, 128, 132), (137, 127, 126, 138), (137, 138, 139, 140), (137, 140, 141, 142), (137, 142, 128, 127), (143, 144, 145, 146), (143, 146, 133, 132), (143, 132, 128, 142), (143, 142, 141, 144), (147, 140, 139, 148), (147, 148, 149, 150), (147, 150, 151, 152), (147, 152, 141, 140), (153, 144, 141, 152), (153, 152, 151, 154), (153, 154, 155, 156), (153, 156, 145, 144), (157, 150, 149, 158), (157, 158, 159, 160), (157, 160, 161, 162), (157, 162, 151, 150), (163, 154, 151, 162), (163, 162, 161, 164), (163, 164, 165, 166), (163, 166, 155, 154), (167, 160, 159, 168), (167, 168, 169, 170), (167, 170, 161, 160), (171, 164, 161, 170), (171, 170, 169, 172), (171, 172, 165, 164), (173, 136, 135, 174), (173, 174, 175, 176), (173, 176, 177, 178), (173, 178, 130, 136), (179, 123, 130, 178), (179, 178, 177, 180), (179, 180, 181, 182), (179, 182, 124, 123), (183, 184, 185, 186), (183, 186, 187, 188), (183, 188, 189, 190), (183, 190, 191, 184), (192, 193, 194, 195), (192, 195, 196, 197), (192, 197, 191, 190), (192, 190, 189, 193), (198, 188, 187, 199), (198, 199, 200, 201), (198, 201, 202, 203), (198, 203, 189, 188), (204, 205, 206, 207), (204, 207, 194, 193), (204, 193, 189, 203), (204, 203, 202, 205), (208, 201, 200, 209), (208, 209, 210, 211), (208, 211, 212, 213), (208, 213, 202, 201), (214, 205, 202, 213), (214, 213, 212, 215), (214, 215, 216, 217), (214, 217, 206, 205), (218, 211, 210, 219), (218, 219, 220, 221), (218, 221, 222, 223), (218, 223, 212, 211), (224, 215, 212, 223), (224, 223, 222, 225), (224, 225, 226, 227), (224, 227, 216, 215), (228, 221, 220, 229), (228, 229, 230, 231), (228, 231, 222, 221), (232, 225, 222, 231), (232, 231, 230, 233), (232, 233, 226, 225), (234, 197, 196, 235), (234, 235, 236, 237), (234, 237, 238, 239), (234, 239, 191, 197), (240, 184, 191, 239), (240, 239, 238, 241), (240, 241, 242, 243), (240, 243, 185, 184), (244, 245, 246, 247), (244, 247, 248, 249), (244, 249, 250, 251), (244, 251, 252, 245), (253, 254, 255, 256), (253, 256, 257, 258), (253, 258, 252, 251), (253, 251, 250, 254), (259, 249, 248, 260), (259, 260, 261, 262), (259, 262, 263, 264), (259, 264, 250, 249), (265, 266, 267, 268), (265, 268, 255, 254), (265, 254, 250, 264), (265, 264, 263, 266), (269, 262, 261, 270), (269, 270, 271, 272), (269, 272, 273, 274), (269, 274, 263, 262), (275, 266, 263, 274), (275, 274, 273, 276), (275, 276, 277, 278), (275, 278, 267, 266), (279, 272, 271, 280), (279, 280, 281, 282), (279, 282, 283, 284), (279, 284, 273, 272), (285, 276, 273, 284), (285, 284, 283, 286), (285, 286, 287, 288), (285, 288, 277, 276), (289, 282, 281, 290), (289, 290, 291, 292), (289, 292, 283, 282), (293, 286, 283, 292), (293, 292, 291, 294), (293, 294, 287, 286), (295, 258, 257, 296), (295, 296, 297, 298), (295, 298, 299, 300), (295, 300, 252, 258), (301, 245, 252, 300), (301, 300, 299, 302), (301, 302, 303, 304), (301, 304, 246, 245), (305, 306, 307, 308), (305, 308, 309, 310), (305, 310, 311, 312), (305, 312, 313, 306), (314, 315, 316, 317), (314, 317, 318, 319), (314, 319, 313, 312), (314, 312, 311, 315), (320, 310, 309, 321), (320, 321, 322, 323), (320, 323, 324, 325), (320, 325, 311, 310), (326, 327, 328, 329), (326, 329, 316, 315), (326, 315, 311, 325), (326, 325, 324, 327), (330, 323, 322, 331), (330, 331, 332, 333), (330, 333, 334, 335), (330, 335, 324, 323), (336, 327, 324, 335), (336, 335, 334, 337), (336, 337, 338, 339), (336, 339, 328, 327), (340, 333, 332, 341), (340, 341, 342, 343), (340, 343, 344, 345), (340, 345, 334, 333), (346, 337, 334, 345), (346, 345, 344, 347), (346, 347, 348, 349), (346, 349, 338, 337), (350, 343, 342, 351), (350, 351, 352, 353), (350, 353, 344, 343), (354, 347, 344, 353), (354, 353, 352, 355), (354, 355, 348, 347), (356, 319, 318, 357), (356, 357, 358, 359), (356, 359, 360, 361), (356, 361, 313, 319), (362, 306, 313, 361), (362, 361, 360, 363), (362, 363, 364, 365), (362, 365, 307, 306), (366, 367, 368, 369), (366, 369, 370, 371), (366, 371, 372, 373), (366, 373, 374, 367), (375, 376, 377, 378), (375, 378, 379, 380), (375, 380, 374, 373), (375, 373, 372, 376), (381, 371, 370, 382), (381, 382, 383, 384), (381, 384, 385, 386), (381, 386, 372, 371), (387, 388, 389, 390), (387, 390, 377, 376), (387, 376, 372, 386), (387, 386, 385, 388), (391, 384, 383, 392), (391, 392, 393, 394), (391, 394, 395, 396), (391, 396, 385, 384), (397, 388, 385, 396), (397, 396, 395, 398), (397, 398, 399, 400), (397, 400, 389, 388), (401, 394, 393, 402), (401, 402, 403, 404), (401, 404, 405, 406), (401, 406, 395, 394), (407, 398, 395, 406), (407, 406, 405, 408), (407, 408, 409, 410), (407, 410, 399, 398), (411, 404, 403, 412), (411, 412, 413, 414), (411, 414, 405, 404), (415, 408, 405, 414), (415, 414, 413, 416), (415, 416, 409, 408), (417, 380, 379, 418), (417, 418, 419, 420), (417, 420, 421, 422), (417, 422, 374, 380), (423, 367, 374, 422), (423, 422, 421, 424), (423, 424, 425, 426), (423, 426, 368, 367), (427, 428, 429, 430), (427, 430, 431, 432), (427, 432, 433, 434), (427, 434, 435, 428), (436, 437, 438, 439), (436, 439, 440, 441), (436, 441, 435, 434), (436, 434, 433, 437), (442, 432, 431, 443), (442, 443, 444, 445), (442, 445, 446, 447), (442, 447, 433, 432), (448, 449, 450, 451), (448, 451, 438, 437), (448, 437, 433, 447), (448, 447, 446, 449), (452, 445, 444, 453), (452, 453, 454, 455), (452, 455, 456, 457), (452, 457, 446, 445), (458, 449, 446, 457), (458, 457, 456, 459), (458, 459, 460, 461), (458, 461, 450, 449), (462, 455, 454, 463), (462, 463, 464, 465), (462, 465, 466, 467), (462, 467, 456, 455), (468, 459, 456, 467), (468, 467, 466, 469), (468, 469, 470, 471), (468, 471, 460, 459), (472, 465, 464, 473), (472, 473, 474, 475), (472, 475, 466, 465), (476, 469, 466, 475), (476, 475, 474, 477), (476, 477, 470, 469), (478, 441, 440, 479), (478, 479, 480, 481), (478, 481, 482, 483), (478, 483, 435, 441), (484, 428, 435, 483), (484, 483, 482, 485), (484, 485, 486, 487), (484, 487, 429, 428), (488, 489, 490, 491), (488, 491, 492, 493), (488, 493, 494, 495), (488, 495, 496, 489), (497, 498, 499, 500), (497, 500, 501, 502), (497, 502, 496, 495), (497, 495, 494, 498), (503, 493, 492, 504), (503, 504, 505, 506), (503, 506, 507, 508), (503, 508, 494, 493), (509, 510, 511, 512), (509, 512, 499, 498), (509, 498, 494, 508), (509, 508, 507, 510), (513, 506, 505, 514), (513, 514, 515, 516), (513, 516, 517, 518), (513, 518, 507, 506), (519, 510, 507, 518), (519, 518, 517, 520), (519, 520, 521, 522), (519, 522, 511, 510), (523, 516, 515, 524), (523, 524, 525, 526), (523, 526, 527, 528), (523, 528, 517, 516), (529, 520, 517, 528), (529, 528, 527, 530), (529, 530, 531, 532), (529, 532, 521, 520), (533, 526, 525, 534), (533, 534, 535, 536), (533, 536, 527, 526), (537, 530, 527, 536), (537, 536, 535, 538), (537, 538, 531, 530), (539, 502, 501, 540), (539, 540, 541, 542), (539, 542, 543, 544), (539, 544, 496, 502), (545, 489, 496, 544), (545, 544, 543, 546), (545, 546, 547, 548), (545, 548, 490, 489), (549, 550, 551, 552), (549, 552, 553, 554), (549, 554, 555, 556), (549, 556, 557, 550), (558, 559, 560, 561), (558, 561, 562, 563), (558, 563, 557, 556), (558, 556, 555, 559), (564, 554, 553, 565), (564, 565, 566, 567), (564, 567, 568, 569), (564, 569, 555, 554), (570, 571, 572, 573), (570, 573, 560, 559), (570, 559, 555, 569), (570, 569, 568, 571), (574, 567, 566, 575), (574, 575, 576, 577), (574, 577, 578, 579), (574, 579, 568, 567), (580, 571, 568, 579), (580, 579, 578, 581), (580, 581, 582, 583), (580, 583, 572, 571), (584, 577, 576, 585), (584, 585, 586, 587), (584, 587, 588, 589), (584, 589, 578, 577), (590, 581, 578, 589), (590, 589, 588, 591), (590, 591, 592, 593), (590, 593, 582, 581), (594, 587, 586, 595), (594, 595, 596, 597), (594, 597, 588, 587), (598, 591, 588, 597), (598, 597, 596, 599), (598, 599, 592, 591), (600, 563, 562, 601), (600, 601, 602, 603), (600, 603, 604, 605), (600, 605, 557, 563), (606, 550, 557, 605), (606, 605, 604, 607), (606, 607, 608, 609), (606, 609, 551, 550), (610, 611, 612, 613), (610, 613, 614, 615), (610, 615, 616, 617), (610, 617, 618, 611), (619, 620, 621, 622), (619, 622, 623, 624), (619, 624, 618, 617), (619, 617, 616, 620), (625, 615, 614, 626), (625, 626, 627, 628), (625, 628, 629, 630), (625, 630, 616, 615), (631, 632, 633, 634), (631, 634, 621, 620), (631, 620, 616, 630), (631, 630, 629, 632), (635, 628, 627, 636), (635, 636, 637, 638), (635, 638, 639, 640), (635, 640, 629, 628), (641, 632, 629, 640), (641, 640, 639, 642), (641, 642, 643, 644), (641, 644, 633, 632), (645, 638, 637, 646), (645, 646, 647, 648), (645, 648, 649, 650), (645, 650, 639, 638), (651, 642, 639, 650), (651, 650, 649, 652), (651, 652, 653, 654), (651, 654, 643, 642), (655, 648, 647, 656), (655, 656, 657, 658), (655, 658, 649, 648), (659, 652, 649, 658), (659, 658, 657, 660), (659, 660, 653, 652), (661, 624, 623, 662), (661, 662, 663, 664), (661, 664, 665, 666), (661, 666, 618, 624), (667, 611, 618, 666), (667, 666, 665, 668), (667, 668, 669, 670), (667, 670, 612, 611), (671, 672, 673, 674), (671, 674, 675, 676), (671, 676, 677, 678), (671, 678, 679, 672), (680, 681, 682, 683), (680, 683, 684, 685), (680, 685, 679, 678), (680, 678, 677, 681), (686, 676, 675, 687), (686, 687, 688, 689), (686, 689, 690, 691), (686, 691, 677, 676), (692, 693, 694, 695), (692, 695, 682, 681), (692, 681, 677, 691), (692, 691, 690, 693), (696, 689, 688, 697), (696, 697, 698, 699), (696, 699, 700, 701), (696, 701, 690, 689), (702, 693, 690, 701), (702, 701, 700, 703), (702, 703, 704, 705), (702, 705, 694, 693), (706, 699, 698, 707), (706, 707, 708, 709), (706, 709, 710, 711), (706, 711, 700, 699), (712, 703, 700, 711), (712, 711, 710, 713), (712, 713, 714, 715), (712, 715, 704, 703), (716, 709, 708, 717), (716, 717, 718, 719), (716, 719, 710, 709), (720, 713, 710, 719), (720, 719, 718, 721), (720, 721, 714, 713), (722, 685, 684, 723), (722, 723, 724, 725), (722, 725, 726, 727), (722, 727, 679, 685), (728, 672, 679, 727), (728, 727, 726, 729), (728, 729, 730, 731), (728, 731, 673, 672)])
me_leaf_plane_010.polygons.foreach_set('use_smooth', [True] * 552)
_uv = me_leaf_plane_010.uv_layers.new(name='UVMap')
_uv.uv.foreach_set('vector', [0.3652, 0.618, 0.3622, 0.7046, 0.3447, 0.7065, 0.3471, 0.6176, 0.3652, 0.618, 0.3471, 0.6176, 0.3501, 0.5243, 0.3683, 0.5267, 0.3652, 0.618, 0.3683, 0.5267, 0.3866, 0.53, 0.3832, 0.6197, 0.3652, 0.618, 0.3832, 0.6197, 0.3795, 0.7051, 0.3622, 0.7046, 0.401, 0.6241, 0.405, 0.535, 0.4236, 0.5408, 0.4186, 0.6299, 0.401, 0.6241, 0.4186, 0.6299, 0.4134, 0.7184, 0.3965, 0.7105, 0.401, 0.6241, 0.3965, 0.7105, 0.3795, 0.7051, 0.3832, 0.6197, 0.401, 0.6241, 0.3832, 0.6197, 0.3866, 0.53, 0.405, 0.535, 0.3697, 0.4569, 0.3683, 0.5267, 0.3501, 0.5243, 0.3518, 0.4553, 0.3697, 0.4569, 0.3518, 0.4553, 0.3548, 0.4016, 0.3717, 0.4004, 0.3697, 0.4569, 0.3717, 0.4004, 0.3894, 0.4036, 0.3881, 0.4613, 0.3697, 0.4569, 0.3881, 0.4613, 0.3866, 0.53, 0.3683, 0.5267, 0.4074, 0.4713, 0.4086, 0.4157, 0.4286, 0.4321, 0.4272, 0.4841, 0.4074, 0.4713, 0.4272, 0.4841, 0.4236, 0.5408, 0.405, 0.535, 0.4074, 0.4713, 0.405, 0.535, 0.3866, 0.53, 0.3881, 0.4613, 0.4074, 0.4713, 0.3881, 0.4613, 0.3894, 0.4036, 0.4086, 0.4157, 0.3764, 0.3491, 0.3717, 0.4004, 0.3548, 0.4016, 0.3616, 0.3541, 0.3764, 0.3491, 0.3616, 0.3541, 0.3682, 0.3033, 0.3799, 0.2953, 0.3764, 0.3491, 0.3799, 0.2953, 0.3923, 0.2887, 0.392, 0.347, 0.3764, 0.3491, 0.392, 0.347, 0.3894, 0.4036, 0.3717, 0.4004, 0.4089, 0.3506, 0.4086, 0.4157, 0.3894, 0.4036, 0.392, 0.347, 0.4089, 0.3506, 0.392, 0.347, 0.3923, 0.2887, 0.4057, 0.2849, 0.4089, 0.3506, 0.4057, 0.2849, 0.4197, 0.2824, 0.4264, 0.357, 0.4089, 0.3506, 0.4264, 0.357, 0.4286, 0.4321, 0.4086, 0.4157, 0.3782, 0.2313, 0.3799, 0.2953, 0.3682, 0.3033, 0.3705, 0.2399, 0.3782, 0.2313, 0.3705, 0.2399, 0.3709, 0.1759, 0.3748, 0.1722, 0.3782, 0.2313, 0.3748, 0.1722, 0.3797, 0.1685, 0.3866, 0.2259, 0.3782, 0.2313, 0.3866, 0.2259, 0.3923, 0.2887, 0.3799, 0.2953, 0.3966, 0.2273, 0.4057, 0.2849, 0.3923, 0.2887, 0.3866, 0.2259, 0.3966, 0.2273, 0.3866, 0.2259, 0.3797, 0.1685, 0.3866, 0.179, 0.3966, 0.2273, 0.3866, 0.179, 0.3936, 0.1885, 0.4074, 0.232, 0.3966, 0.2273, 0.4074, 0.232, 0.4197, 0.2824, 0.4057, 0.2849, 0.3735, 0.1333, 0.3748, 0.1722, 0.3709, 0.1759, 0.3718, 0.123, 0.3735, 0.1333, 0.3718, 0.123, 0.3751, 0.1023, 0.376, 0.126, 0.3735, 0.1333, 0.376, 0.126, 0.3797, 0.1685, 0.3748, 0.1722, 0.3807, 0.1411, 0.3866, 0.179, 0.3797, 0.1685, 0.376, 0.126, 0.3807, 0.1411, 0.376, 0.126, 0.3751, 0.1023, 0.3827, 0.1347, 0.3807, 0.1411, 0.3827, 0.1347, 0.3936, 0.1885, 0.3866, 0.179, 0.393, 0.7659, 0.3965, 0.7105, 0.4134, 0.7184, 0.4089, 0.7732, 0.393, 0.7659, 0.4089, 0.7732, 0.402, 0.8002, 0.39, 0.8056, 0.393, 0.7659, 0.39, 0.8056, 0.3753, 0.8016, 0.377, 0.7608, 0.393, 0.7659, 0.377, 0.7608, 0.3795, 0.7051, 0.3965, 0.7105, 0.3608, 0.7602, 0.3622, 0.7046, 0.3795, 0.7051, 0.377, 0.7608, 0.3608, 0.7602, 0.377, 0.7608, 0.3753, 0.8016, 0.3604, 0.8005, 0.3608, 0.7602, 0.3604, 0.8005, 0.3489, 0.791, 0.3445, 0.7619, 0.3608, 0.7602, 0.3445, 0.7619, 0.3447, 0.7065, 0.3622, 0.7046, 0.1037, 0.1964, 0.1037, 0.07349, 0.05585, 0.0736, 0.05041, 0.1972, 0.1037, 0.1964, 0.05041, 0.1972, 0.04106, 0.337, 0.1001, 0.3344, 0.1037, 0.1964, 0.1001, 0.3344, 0.1601, 0.3312, 0.1574, 0.194, 0.1037, 0.1964, 0.1574, 0.194, 0.1516, 0.07173, 0.1037, 0.07349, 0.2119, 0.1885, 0.2218, 0.3264, 0.2845, 0.3209, 0.2668, 0.1814, 0.2119, 0.1885, 0.2668, 0.1814, 0.247, 0.05995, 0.1993, 0.06667, 0.2119, 0.1885, 0.1993, 0.06667, 0.1516, 0.07173, 0.1574, 0.194, 0.2119, 0.1885, 0.1574, 0.194, 0.1601, 0.3312, 0.2218, 0.3264, 0.08953, 0.4501, 0.1001, 0.3344, 0.04106, 0.337, 0.02589, 0.4555, 0.08953, 0.4501, 0.02589, 0.4555, 0.0213, 0.5585, 0.08508, 0.552, 0.08953, 0.4501, 0.08508, 0.552, 0.1503, 0.5482, 0.1544, 0.446, 0.08953, 0.4501, 0.1544, 0.446, 0.1601, 0.3312, 0.1001, 0.3344, 0.2218, 0.4443, 0.2184, 0.5497, 0.288, 0.5539, 0.2904, 0.4438, 0.2218, 0.4443, 0.2904, 0.4438, 0.2845, 0.3209, 0.2218, 0.3264, 0.2218, 0.4443, 0.2218, 0.3264, 0.1601, 0.3312, 0.1544, 0.446, 0.2218, 0.4443, 0.1544, 0.446, 0.1503, 0.5482, 0.2184, 0.5497, 0.09987, 0.6489, 0.08508, 0.552, 0.0213, 0.5585, 0.04369, 0.6519, 0.09987, 0.6489, 0.04369, 0.6519, 0.07398, 0.7457, 0.1184, 0.7483, 0.09987, 0.6489, 0.1184, 0.7483, 0.1647, 0.7493, 0.1576, 0.6477, 0.09987, 0.6489, 0.1576, 0.6477, 0.1503, 0.5482, 0.08508, 0.552, 0.2184, 0.6503, 0.2184, 0.5497, 0.1503, 0.5482, 0.1576, 0.6477, 0.2184, 0.6503, 0.1576, 0.6477, 0.1647, 0.7493, 0.2144, 0.7472, 0.2184, 0.6503, 0.2144, 0.7472, 0.2658, 0.7435, 0.2807, 0.6548, 0.2184, 0.6503, 0.2807, 0.6548, 0.288, 0.5539, 0.2184, 0.5497, 0.1254, 0.8581, 0.1184, 0.7483, 0.07398, 0.7457, 0.09312, 0.8499, 0.1254, 0.8581, 0.09312, 0.8499, 0.1079, 0.9553, 0.1276, 0.9589, 0.1254, 0.8581, 0.1276, 0.9589, 0.1514, 0.9603, 0.1599, 0.8581, 0.1254, 0.8581, 0.1599, 0.8581, 0.1647, 0.7493, 0.1184, 0.7483, 0.1991, 0.8414, 0.2144, 0.7472, 0.1647, 0.7493, 0.1599, 0.8581, 0.1991, 0.8414, 0.1599, 0.8581, 0.1514, 0.9603, 0.1806, 0.9288, 0.1991, 0.8414, 0.1806, 0.9288, 0.2095, 0.8983, 0.2407, 0.8164, 0.1991, 0.8414, 0.2407, 0.8164, 0.2658, 0.7435, 0.2144, 0.7472, 0.1321, 1.031, 0.1276, 0.9589, 0.1079, 0.9553, 0.125, 1.053, 0.1321, 1.031, 0.125, 1.053, 0.1471, 1.09, 0.1471, 1.042, 0.1321, 1.031, 0.1471, 1.042, 0.1514, 0.9603, 0.1276, 0.9589, 0.1666, 1.005, 0.1806, 0.9288, 0.1514, 0.9603, 0.1471, 1.042, 0.1666, 1.005, 0.1471, 1.042, 0.1471, 1.09, 0.1768, 1.014, 0.1666, 1.005, 0.1768, 1.014, 0.2095, 0.8983, 0.1806, 0.9288, 0.1912, -0.002763, 0.1993, 0.06667, 0.247, 0.05995, 0.2348, -0.008735, 0.1912, -0.002763, 0.2348, -0.008735, 0.2182, -0.0392, 0.1854, -0.046, 0.1912, -0.002763, 0.1854, -0.046, 0.1444, -0.04203, 0.1475, 0.001777, 0.1912, -0.002763, 0.1475, 0.001777, 0.1516, 0.07173, 0.1993, 0.06667, 0.1035, 0.003451, 0.1037, 0.07349, 0.1516, 0.07173, 0.1475, 0.001777, 0.1035, 0.003451, 0.1475, 0.001777, 0.1444, -0.04203, 0.1032, -0.04017, 0.1035, 0.003451, 0.1032, -0.04017, 0.07148, -0.02881, 0.05929, 0.003692, 0.1035, 0.003451, 0.05929, 0.003692, 0.05585, 0.0736, 0.1037, 0.07349, 0.4021, 0.5121, 0.3989, 0.4732, 0.414, 0.4688, 0.4205, 0.5088, 0.4021, 0.5121, 0.4205, 0.5088, 0.4268, 0.5547, 0.4057, 0.5566, 0.4021, 0.5121, 0.4057, 0.5566, 0.3844, 0.5579, 0.3833, 0.5142, 0.4021, 0.5121, 0.3833, 0.5142, 0.3829, 0.4758, 0.3989, 0.4732, 0.3638, 0.5137, 0.3627, 0.558, 0.3409, 0.5576, 0.3439, 0.512, 0.3638, 0.5137, 0.3439, 0.512, 0.3466, 0.4717, 0.3652, 0.4746, 0.3638, 0.5137, 0.3652, 0.4746, 0.3829, 0.4758, 0.3833, 0.5142, 0.3638, 0.5137, 0.3833, 0.5142, 0.3844, 0.5579, 0.3627, 0.558, 0.4098, 0.5978, 0.4057, 0.5566, 0.4268, 0.5547, 0.432, 0.597, 0.4098, 0.5978, 0.432, 0.597, 0.4341, 0.6383, 0.4121, 0.6386, 0.4098, 0.5978, 0.4121, 0.6386, 0.3892, 0.639, 0.387, 0.5986, 0.4098, 0.5978, 0.387, 0.5986, 0.3844, 0.5579, 0.4057, 0.5566, 0.363, 0.5992, 0.3642, 0.6398, 0.3381, 0.6407, 0.3383, 0.5997, 0.363, 0.5992, 0.3383, 0.5997, 0.3409, 0.5576, 0.3627, 0.558, 0.363, 0.5992, 0.3627, 0.558, 0.3844, 0.5579, 0.387, 0.5986, 0.363, 0.5992, 0.387, 0.5986, 0.3892, 0.639, 0.3642, 0.6398, 0.4104, 0.6813, 0.4121, 0.6386, 0.4341, 0.6383, 0.4309, 0.6807, 0.4104, 0.6813, 0.4309, 0.6807, 0.423, 0.7227, 0.4055, 0.724, 0.4104, 0.6813, 0.4055, 0.724, 0.3877, 0.7249, 0.389, 0.6819, 0.4104, 0.6813, 0.389, 0.6819, 0.3892, 0.639, 0.4121, 0.6386, 0.3661, 0.6823, 0.3642, 0.6398, 0.3892, 0.639, 0.389, 0.6819, 0.3661, 0.6823, 0.389, 0.6819, 0.3877, 0.7249, 0.3693, 0.7253, 0.3661, 0.6823, 0.3693, 0.7253, 0.3505, 0.7254, 0.3424, 0.6827, 0.3661, 0.6823, 0.3424, 0.6827, 0.3381, 0.6407, 0.3642, 0.6398, 0.3988, 0.7645, 0.4055, 0.724, 0.423, 0.7227, 0.4108, 0.7627, 0.3988, 0.7645, 0.4108, 0.7627, 0.3985, 0.7972, 0.3923, 0.7974, 0.3988, 0.7645, 0.3923, 0.7974, 0.3855, 0.8001, 0.3866, 0.766, 0.3988, 0.7645, 0.3866, 0.766, 0.3877, 0.7249, 0.4055, 0.724, 0.3742, 0.7671, 0.3693, 0.7253, 0.3877, 0.7249, 0.3866, 0.766, 0.3742, 0.7671, 0.3866, 0.766, 0.3855, 0.8001, 0.3788, 0.801, 0.3742, 0.7671, 0.3788, 0.801, 0.3724, 0.8041, 0.3617, 0.768, 0.3742, 0.7671, 0.3617, 0.768, 0.3505, 0.7254, 0.3693, 0.7253, 0.3884, 0.8173, 0.3923, 0.7974, 0.3985, 0.7972, 0.3899, 0.8229, 0.3884, 0.8173, 0.3899, 0.8229, 0.3839, 0.8347, 0.3846, 0.822, 0.3884, 0.8173, 0.3846, 0.822, 0.3855, 0.8001, 0.3923, 0.7974, 0.3811, 0.8203, 0.3788, 0.801, 0.3855, 0.8001, 0.3846, 0.822, 0.3811, 0.8203, 0.3846, 0.822, 0.3839, 0.8347, 0.3789, 0.8274, 0.3811, 0.8203, 0.3789, 0.8274, 0.3724, 0.8041, 0.3788, 0.801, 0.366, 0.4493, 0.3652, 0.4746, 0.3466, 0.4717, 0.3481, 0.4456, 0.366, 0.4493, 0.3481, 0.4456, 0.3532, 0.4324, 0.3665, 0.4307, 0.366, 0.4493, 0.3665, 0.4307, 0.3819, 0.4328, 0.3824, 0.4509, 0.366, 0.4493, 0.3824, 0.4509, 0.3829, 0.4758, 0.3652, 0.4746, 0.396, 0.4484, 0.3989, 0.4732, 0.3829, 0.4758, 0.3824, 0.4509, 0.396, 0.4484, 0.3824, 0.4509, 0.3819, 0.4328, 0.3933, 0.4307, 0.396, 0.4484, 0.3933, 0.4307, 0.4018, 0.4319, 0.4082, 0.4439, 0.396, 0.4484, 0.4082, 0.4439, 0.414, 0.4688, 0.3989, 0.4732, 0.3652, 0.618, 0.3622, 0.7046, 0.3447, 0.7065, 0.3471, 0.6176, 0.3652, 0.618, 0.3471, 0.6176, 0.3501, 0.5243, 0.3683, 0.5267, 0.3652, 0.618, 0.3683, 0.5267, 0.3866, 0.53, 0.3832, 0.6197, 0.3652, 0.618, 0.3832, 0.6197, 0.3795, 0.7051, 0.3622, 0.7046, 0.401, 0.6241, 0.405, 0.535, 0.4236, 0.5408, 0.4186, 0.6299, 0.401, 0.6241, 0.4186, 0.6299, 0.4134, 0.7184, 0.3965, 0.7105, 0.401, 0.6241, 0.3965, 0.7105, 0.3795, 0.7051, 0.3832, 0.6197, 0.401, 0.6241, 0.3832, 0.6197, 0.3866, 0.53, 0.405, 0.535, 0.3697, 0.4569, 0.3683, 0.5267, 0.3501, 0.5243, 0.3518, 0.4553, 0.3697, 0.4569, 0.3518, 0.4553, 0.3548, 0.4016, 0.3717, 0.4004, 0.3697, 0.4569, 0.3717, 0.4004, 0.3894, 0.4036, 0.3881, 0.4613, 0.3697, 0.4569, 0.3881, 0.4613, 0.3866, 0.53, 0.3683, 0.5267, 0.4074, 0.4713, 0.4086, 0.4157, 0.4286, 0.4321, 0.4272, 0.4841, 0.4074, 0.4713, 0.4272, 0.4841, 0.4236, 0.5408, 0.405, 0.535, 0.4074, 0.4713, 0.405, 0.535, 0.3866, 0.53, 0.3881, 0.4613, 0.4074, 0.4713, 0.3881, 0.4613, 0.3894, 0.4036, 0.4086, 0.4157, 0.3764, 0.3491, 0.3717, 0.4004, 0.3548, 0.4016, 0.3616, 0.3541, 0.3764, 0.3491, 0.3616, 0.3541, 0.3682, 0.3033, 0.3799, 0.2953, 0.3764, 0.3491, 0.3799, 0.2953, 0.3923, 0.2887, 0.392, 0.347, 0.3764, 0.3491, 0.392, 0.347, 0.3894, 0.4036, 0.3717, 0.4004, 0.4089, 0.3506, 0.4086, 0.4157, 0.3894, 0.4036, 0.392, 0.347, 0.4089, 0.3506, 0.392, 0.347, 0.3923, 0.2887, 0.4057, 0.2849, 0.4089, 0.3506, 0.4057, 0.2849, 0.4197, 0.2824, 0.4264, 0.357, 0.4089, 0.3506, 0.4264, 0.357, 0.4286, 0.4321, 0.4086, 0.4157, 0.3782, 0.2313, 0.3799, 0.2953, 0.3682, 0.3033, 0.3705, 0.2399, 0.3782, 0.2313, 0.3705, 0.2399, 0.3709, 0.1759, 0.3748, 0.1722, 0.3782, 0.2313, 0.3748, 0.1722, 0.3797, 0.1685, 0.3866, 0.2259, 0.3782, 0.2313, 0.3866, 0.2259, 0.3923, 0.2887, 0.3799, 0.2953, 0.3966, 0.2273, 0.4057, 0.2849, 0.3923, 0.2887, 0.3866, 0.2259, 0.3966, 0.2273, 0.3866, 0.2259, 0.3797, 0.1685, 0.3866, 0.179, 0.3966, 0.2273, 0.3866, 0.179, 0.3936, 0.1885, 0.4074, 0.232, 0.3966, 0.2273, 0.4074, 0.232, 0.4197, 0.2824, 0.4057, 0.2849, 0.3735, 0.1333, 0.3748, 0.1722, 0.3709, 0.1759, 0.3718, 0.123, 0.3735, 0.1333, 0.3718, 0.123, 0.3751, 0.1023, 0.376, 0.126, 0.3735, 0.1333, 0.376, 0.126, 0.3797, 0.1685, 0.3748, 0.1722, 0.3807, 0.1411, 0.3866, 0.179, 0.3797, 0.1685, 0.376, 0.126, 0.3807, 0.1411, 0.376, 0.126, 0.3751, 0.1023, 0.3827, 0.1347, 0.3807, 0.1411, 0.3827, 0.1347, 0.3936, 0.1885, 0.3866, 0.179, 0.393, 0.7659, 0.3965, 0.7105, 0.4134, 0.7184, 0.4089, 0.7732, 0.393, 0.7659, 0.4089, 0.7732, 0.402, 0.8002, 0.39, 0.8056, 0.393, 0.7659, 0.39, 0.8056, 0.3753, 0.8016, 0.377, 0.7608, 0.393, 0.7659, 0.377, 0.7608, 0.3795, 0.7051, 0.3965, 0.7105, 0.3608, 0.7602, 0.3622, 0.7046, 0.3795, 0.7051, 0.377, 0.7608, 0.3608, 0.7602, 0.377, 0.7608, 0.3753, 0.8016, 0.3604, 0.8005, 0.3608, 0.7602, 0.3604, 0.8005, 0.3489, 0.791, 0.3445, 0.7619, 0.3608, 0.7602, 0.3445, 0.7619, 0.3447, 0.7065, 0.3622, 0.7046, 0.1037, 0.1964, 0.1037, 0.07349, 0.05585, 0.0736, 0.05041, 0.1972, 0.1037, 0.1964, 0.05041, 0.1972, 0.04106, 0.337, 0.1001, 0.3344, 0.1037, 0.1964, 0.1001, 0.3344, 0.1601, 0.3312, 0.1574, 0.194, 0.1037, 0.1964, 0.1574, 0.194, 0.1516, 0.07173, 0.1037, 0.07349, 0.2119, 0.1885, 0.2218, 0.3264, 0.2845, 0.3209, 0.2668, 0.1814, 0.2119, 0.1885, 0.2668, 0.1814, 0.247, 0.05995, 0.1993, 0.06667, 0.2119, 0.1885, 0.1993, 0.06667, 0.1516, 0.07173, 0.1574, 0.194, 0.2119, 0.1885, 0.1574, 0.194, 0.1601, 0.3312, 0.2218, 0.3264, 0.08953, 0.4501, 0.1001, 0.3344, 0.04106, 0.337, 0.02589, 0.4555, 0.08953, 0.4501, 0.02589, 0.4555, 0.0213, 0.5585, 0.08508, 0.552, 0.08953, 0.4501, 0.08508, 0.552, 0.1503, 0.5482, 0.1544, 0.446, 0.08953, 0.4501, 0.1544, 0.446, 0.1601, 0.3312, 0.1001, 0.3344, 0.2218, 0.4443, 0.2184, 0.5497, 0.288, 0.5539, 0.2904, 0.4438, 0.2218, 0.4443, 0.2904, 0.4438, 0.2845, 0.3209, 0.2218, 0.3264, 0.2218, 0.4443, 0.2218, 0.3264, 0.1601, 0.3312, 0.1544, 0.446, 0.2218, 0.4443, 0.1544, 0.446, 0.1503, 0.5482, 0.2184, 0.5497, 0.09987, 0.6489, 0.08508, 0.552, 0.0213, 0.5585, 0.04369, 0.6519, 0.09987, 0.6489, 0.04369, 0.6519, 0.07398, 0.7457, 0.1184, 0.7483, 0.09987, 0.6489, 0.1184, 0.7483, 0.1647, 0.7493, 0.1576, 0.6477, 0.09987, 0.6489, 0.1576, 0.6477, 0.1503, 0.5482, 0.08508, 0.552, 0.2184, 0.6503, 0.2184, 0.5497, 0.1503, 0.5482, 0.1576, 0.6477, 0.2184, 0.6503, 0.1576, 0.6477, 0.1647, 0.7493, 0.2144, 0.7472, 0.2184, 0.6503, 0.2144, 0.7472, 0.2658, 0.7435, 0.2807, 0.6548, 0.2184, 0.6503, 0.2807, 0.6548, 0.288, 0.5539, 0.2184, 0.5497, 0.1254, 0.8581, 0.1184, 0.7483, 0.07398, 0.7457, 0.09312, 0.8499, 0.1254, 0.8581, 0.09312, 0.8499, 0.1079, 0.9553, 0.1276, 0.9589, 0.1254, 0.8581, 0.1276, 0.9589, 0.1514, 0.9603, 0.1599, 0.8581, 0.1254, 0.8581, 0.1599, 0.8581, 0.1647, 0.7493, 0.1184, 0.7483, 0.1991, 0.8414, 0.2144, 0.7472, 0.1647, 0.7493, 0.1599, 0.8581, 0.1991, 0.8414, 0.1599, 0.8581, 0.1514, 0.9603, 0.1806, 0.9288, 0.1991, 0.8414, 0.1806, 0.9288, 0.2095, 0.8983, 0.2407, 0.8164, 0.1991, 0.8414, 0.2407, 0.8164, 0.2658, 0.7435, 0.2144, 0.7472, 0.1321, 1.031, 0.1276, 0.9589, 0.1079, 0.9553, 0.125, 1.053, 0.1321, 1.031, 0.125, 1.053, 0.1471, 1.09, 0.1471, 1.042, 0.1321, 1.031, 0.1471, 1.042, 0.1514, 0.9603, 0.1276, 0.9589, 0.1666, 1.005, 0.1806, 0.9288, 0.1514, 0.9603, 0.1471, 1.042, 0.1666, 1.005, 0.1471, 1.042, 0.1471, 1.09, 0.1768, 1.014, 0.1666, 1.005, 0.1768, 1.014, 0.2095, 0.8983, 0.1806, 0.9288, 0.1912, -0.002763, 0.1993, 0.06667, 0.247, 0.05995, 0.2348, -0.008735, 0.1912, -0.002763, 0.2348, -0.008735, 0.2182, -0.0392, 0.1854, -0.046, 0.1912, -0.002763, 0.1854, -0.046, 0.1444, -0.04203, 0.1475, 0.001777, 0.1912, -0.002763, 0.1475, 0.001777, 0.1516, 0.07173, 0.1993, 0.06667, 0.1035, 0.003451, 0.1037, 0.07349, 0.1516, 0.07173, 0.1475, 0.001777, 0.1035, 0.003451, 0.1475, 0.001777, 0.1444, -0.04203, 0.1032, -0.04017, 0.1035, 0.003451, 0.1032, -0.04017, 0.07148, -0.02881, 0.05929, 0.003692, 0.1035, 0.003451, 0.05929, 0.003692, 0.05585, 0.0736, 0.1037, 0.07349, 0.4021, 0.5121, 0.3989, 0.4732, 0.414, 0.4688, 0.4205, 0.5088, 0.4021, 0.5121, 0.4205, 0.5088, 0.4268, 0.5547, 0.4057, 0.5566, 0.4021, 0.5121, 0.4057, 0.5566, 0.3844, 0.5579, 0.3833, 0.5142, 0.4021, 0.5121, 0.3833, 0.5142, 0.3829, 0.4758, 0.3989, 0.4732, 0.3638, 0.5137, 0.3627, 0.558, 0.3409, 0.5576, 0.3439, 0.512, 0.3638, 0.5137, 0.3439, 0.512, 0.3466, 0.4717, 0.3652, 0.4746, 0.3638, 0.5137, 0.3652, 0.4746, 0.3829, 0.4758, 0.3833, 0.5142, 0.3638, 0.5137, 0.3833, 0.5142, 0.3844, 0.5579, 0.3627, 0.558, 0.4098, 0.5978, 0.4057, 0.5566, 0.4268, 0.5547, 0.432, 0.597, 0.4098, 0.5978, 0.432, 0.597, 0.4341, 0.6383, 0.4121, 0.6386, 0.4098, 0.5978, 0.4121, 0.6386, 0.3892, 0.639, 0.387, 0.5986, 0.4098, 0.5978, 0.387, 0.5986, 0.3844, 0.5579, 0.4057, 0.5566, 0.363, 0.5992, 0.3642, 0.6398, 0.3381, 0.6407, 0.3383, 0.5997, 0.363, 0.5992, 0.3383, 0.5997, 0.3409, 0.5576, 0.3627, 0.558, 0.363, 0.5992, 0.3627, 0.558, 0.3844, 0.5579, 0.387, 0.5986, 0.363, 0.5992, 0.387, 0.5986, 0.3892, 0.639, 0.3642, 0.6398, 0.4104, 0.6813, 0.4121, 0.6386, 0.4341, 0.6383, 0.4309, 0.6807, 0.4104, 0.6813, 0.4309, 0.6807, 0.423, 0.7227, 0.4055, 0.724, 0.4104, 0.6813, 0.4055, 0.724, 0.3877, 0.7249, 0.389, 0.6819, 0.4104, 0.6813, 0.389, 0.6819, 0.3892, 0.639, 0.4121, 0.6386, 0.3661, 0.6823, 0.3642, 0.6398, 0.3892, 0.639, 0.389, 0.6819, 0.3661, 0.6823, 0.389, 0.6819, 0.3877, 0.7249, 0.3693, 0.7253, 0.3661, 0.6823, 0.3693, 0.7253, 0.3505, 0.7254, 0.3424, 0.6827, 0.3661, 0.6823, 0.3424, 0.6827, 0.3381, 0.6407, 0.3642, 0.6398, 0.3988, 0.7645, 0.4055, 0.724, 0.423, 0.7227, 0.4108, 0.7627, 0.3988, 0.7645, 0.4108, 0.7627, 0.3985, 0.7972, 0.3923, 0.7974, 0.3988, 0.7645, 0.3923, 0.7974, 0.3855, 0.8001, 0.3866, 0.766, 0.3988, 0.7645, 0.3866, 0.766, 0.3877, 0.7249, 0.4055, 0.724, 0.3742, 0.7671, 0.3693, 0.7253, 0.3877, 0.7249, 0.3866, 0.766, 0.3742, 0.7671, 0.3866, 0.766, 0.3855, 0.8001, 0.3788, 0.801, 0.3742, 0.7671, 0.3788, 0.801, 0.3724, 0.8041, 0.3617, 0.768, 0.3742, 0.7671, 0.3617, 0.768, 0.3505, 0.7254, 0.3693, 0.7253, 0.3884, 0.8173, 0.3923, 0.7974, 0.3985, 0.7972, 0.3899, 0.8229, 0.3884, 0.8173, 0.3899, 0.8229, 0.3839, 0.8347, 0.3846, 0.822, 0.3884, 0.8173, 0.3846, 0.822, 0.3855, 0.8001, 0.3923, 0.7974, 0.3811, 0.8203, 0.3788, 0.801, 0.3855, 0.8001, 0.3846, 0.822, 0.3811, 0.8203, 0.3846, 0.822, 0.3839, 0.8347, 0.3789, 0.8274, 0.3811, 0.8203, 0.3789, 0.8274, 0.3724, 0.8041, 0.3788, 0.801, 0.366, 0.4493, 0.3652, 0.4746, 0.3466, 0.4717, 0.3481, 0.4456, 0.366, 0.4493, 0.3481, 0.4456, 0.3532, 0.4324, 0.3665, 0.4307, 0.366, 0.4493, 0.3665, 0.4307, 0.3819, 0.4328, 0.3824, 0.4509, 0.366, 0.4493, 0.3824, 0.4509, 0.3829, 0.4758, 0.3652, 0.4746, 0.396, 0.4484, 0.3989, 0.4732, 0.3829, 0.4758, 0.3824, 0.4509, 0.396, 0.4484, 0.3824, 0.4509, 0.3819, 0.4328, 0.3933, 0.4307, 0.396, 0.4484, 0.3933, 0.4307, 0.4018, 0.4319, 0.4082, 0.4439, 0.396, 0.4484, 0.4082, 0.4439, 0.414, 0.4688, 0.3989, 0.4732, 0.3652, 0.618, 0.3622, 0.7046, 0.3447, 0.7065, 0.3471, 0.6176, 0.3652, 0.618, 0.3471, 0.6176, 0.3501, 0.5243, 0.3683, 0.5267, 0.3652, 0.618, 0.3683, 0.5267, 0.3866, 0.53, 0.3832, 0.6197, 0.3652, 0.618, 0.3832, 0.6197, 0.3795, 0.7051, 0.3622, 0.7046, 0.401, 0.6241, 0.405, 0.535, 0.4236, 0.5408, 0.4186, 0.6299, 0.401, 0.6241, 0.4186, 0.6299, 0.4134, 0.7184, 0.3965, 0.7105, 0.401, 0.6241, 0.3965, 0.7105, 0.3795, 0.7051, 0.3832, 0.6197, 0.401, 0.6241, 0.3832, 0.6197, 0.3866, 0.53, 0.405, 0.535, 0.3697, 0.4569, 0.3683, 0.5267, 0.3501, 0.5243, 0.3518, 0.4553, 0.3697, 0.4569, 0.3518, 0.4553, 0.3548, 0.4016, 0.3717, 0.4004, 0.3697, 0.4569, 0.3717, 0.4004, 0.3894, 0.4036, 0.3881, 0.4613, 0.3697, 0.4569, 0.3881, 0.4613, 0.3866, 0.53, 0.3683, 0.5267, 0.4074, 0.4713, 0.4086, 0.4157, 0.4286, 0.4321, 0.4272, 0.4841, 0.4074, 0.4713, 0.4272, 0.4841, 0.4236, 0.5408, 0.405, 0.535, 0.4074, 0.4713, 0.405, 0.535, 0.3866, 0.53, 0.3881, 0.4613, 0.4074, 0.4713, 0.3881, 0.4613, 0.3894, 0.4036, 0.4086, 0.4157, 0.3764, 0.3491, 0.3717, 0.4004, 0.3548, 0.4016, 0.3616, 0.3541, 0.3764, 0.3491, 0.3616, 0.3541, 0.3682, 0.3033, 0.3799, 0.2953, 0.3764, 0.3491, 0.3799, 0.2953, 0.3923, 0.2887, 0.392, 0.347, 0.3764, 0.3491, 0.392, 0.347, 0.3894, 0.4036, 0.3717, 0.4004, 0.4089, 0.3506, 0.4086, 0.4157, 0.3894, 0.4036, 0.392, 0.347, 0.4089, 0.3506, 0.392, 0.347, 0.3923, 0.2887, 0.4057, 0.2849, 0.4089, 0.3506, 0.4057, 0.2849, 0.4197, 0.2824, 0.4264, 0.357, 0.4089, 0.3506, 0.4264, 0.357, 0.4286, 0.4321, 0.4086, 0.4157, 0.3782, 0.2313, 0.3799, 0.2953, 0.3682, 0.3033, 0.3705, 0.2399, 0.3782, 0.2313, 0.3705, 0.2399, 0.3709, 0.1759, 0.3748, 0.1722, 0.3782, 0.2313, 0.3748, 0.1722, 0.3797, 0.1685, 0.3866, 0.2259, 0.3782, 0.2313, 0.3866, 0.2259, 0.3923, 0.2887, 0.3799, 0.2953, 0.3966, 0.2273, 0.4057, 0.2849, 0.3923, 0.2887, 0.3866, 0.2259, 0.3966, 0.2273, 0.3866, 0.2259, 0.3797, 0.1685, 0.3866, 0.179, 0.3966, 0.2273, 0.3866, 0.179, 0.3936, 0.1885, 0.4074, 0.232, 0.3966, 0.2273, 0.4074, 0.232, 0.4197, 0.2824, 0.4057, 0.2849, 0.3735, 0.1333, 0.3748, 0.1722, 0.3709, 0.1759, 0.3718, 0.123, 0.3735, 0.1333, 0.3718, 0.123, 0.3751, 0.1023, 0.376, 0.126, 0.3735, 0.1333, 0.376, 0.126, 0.3797, 0.1685, 0.3748, 0.1722, 0.3807, 0.1411, 0.3866, 0.179, 0.3797, 0.1685, 0.376, 0.126, 0.3807, 0.1411, 0.376, 0.126, 0.3751, 0.1023, 0.3827, 0.1347, 0.3807, 0.1411, 0.3827, 0.1347, 0.3936, 0.1885, 0.3866, 0.179, 0.393, 0.7659, 0.3965, 0.7105, 0.4134, 0.7184, 0.4089, 0.7732, 0.393, 0.7659, 0.4089, 0.7732, 0.402, 0.8002, 0.39, 0.8056, 0.393, 0.7659, 0.39, 0.8056, 0.3753, 0.8016, 0.377, 0.7608, 0.393, 0.7659, 0.377, 0.7608, 0.3795, 0.7051, 0.3965, 0.7105, 0.3608, 0.7602, 0.3622, 0.7046, 0.3795, 0.7051, 0.377, 0.7608, 0.3608, 0.7602, 0.377, 0.7608, 0.3753, 0.8016, 0.3604, 0.8005, 0.3608, 0.7602, 0.3604, 0.8005, 0.3489, 0.791, 0.3445, 0.7619, 0.3608, 0.7602, 0.3445, 0.7619, 0.3447, 0.7065, 0.3622, 0.7046, 0.1037, 0.1964, 0.1037, 0.07349, 0.05585, 0.0736, 0.05041, 0.1972, 0.1037, 0.1964, 0.05041, 0.1972, 0.04106, 0.337, 0.1001, 0.3344, 0.1037, 0.1964, 0.1001, 0.3344, 0.1601, 0.3312, 0.1574, 0.194, 0.1037, 0.1964, 0.1574, 0.194, 0.1516, 0.07173, 0.1037, 0.07349, 0.2119, 0.1885, 0.2218, 0.3264, 0.2845, 0.3209, 0.2668, 0.1814, 0.2119, 0.1885, 0.2668, 0.1814, 0.247, 0.05995, 0.1993, 0.06667, 0.2119, 0.1885, 0.1993, 0.06667, 0.1516, 0.07173, 0.1574, 0.194, 0.2119, 0.1885, 0.1574, 0.194, 0.1601, 0.3312, 0.2218, 0.3264, 0.08953, 0.4501, 0.1001, 0.3344, 0.04106, 0.337, 0.02589, 0.4555, 0.08953, 0.4501, 0.02589, 0.4555, 0.0213, 0.5585, 0.08508, 0.552, 0.08953, 0.4501, 0.08508, 0.552, 0.1503, 0.5482, 0.1544, 0.446, 0.08953, 0.4501, 0.1544, 0.446, 0.1601, 0.3312, 0.1001, 0.3344, 0.2218, 0.4443, 0.2184, 0.5497, 0.288, 0.5539, 0.2904, 0.4438, 0.2218, 0.4443, 0.2904, 0.4438, 0.2845, 0.3209, 0.2218, 0.3264, 0.2218, 0.4443, 0.2218, 0.3264, 0.1601, 0.3312, 0.1544, 0.446, 0.2218, 0.4443, 0.1544, 0.446, 0.1503, 0.5482, 0.2184, 0.5497, 0.09987, 0.6489, 0.08508, 0.552, 0.0213, 0.5585, 0.04369, 0.6519, 0.09987, 0.6489, 0.04369, 0.6519, 0.07398, 0.7457, 0.1184, 0.7483, 0.09987, 0.6489, 0.1184, 0.7483, 0.1647, 0.7493, 0.1576, 0.6477, 0.09987, 0.6489, 0.1576, 0.6477, 0.1503, 0.5482, 0.08508, 0.552, 0.2184, 0.6503, 0.2184, 0.5497, 0.1503, 0.5482, 0.1576, 0.6477, 0.2184, 0.6503, 0.1576, 0.6477, 0.1647, 0.7493, 0.2144, 0.7472, 0.2184, 0.6503, 0.2144, 0.7472, 0.2658, 0.7435, 0.2807, 0.6548, 0.2184, 0.6503, 0.2807, 0.6548, 0.288, 0.5539, 0.2184, 0.5497, 0.1254, 0.8581, 0.1184, 0.7483, 0.07398, 0.7457, 0.09312, 0.8499, 0.1254, 0.8581, 0.09312, 0.8499, 0.1079, 0.9553, 0.1276, 0.9589, 0.1254, 0.8581, 0.1276, 0.9589, 0.1514, 0.9603, 0.1599, 0.8581, 0.1254, 0.8581, 0.1599, 0.8581, 0.1647, 0.7493, 0.1184, 0.7483, 0.1991, 0.8414, 0.2144, 0.7472, 0.1647, 0.7493, 0.1599, 0.8581, 0.1991, 0.8414, 0.1599, 0.8581, 0.1514, 0.9603, 0.1806, 0.9288, 0.1991, 0.8414, 0.1806, 0.9288, 0.2095, 0.8983, 0.2407, 0.8164, 0.1991, 0.8414, 0.2407, 0.8164, 0.2658, 0.7435, 0.2144, 0.7472, 0.1321, 1.031, 0.1276, 0.9589, 0.1079, 0.9553, 0.125, 1.053, 0.1321, 1.031, 0.125, 1.053, 0.1471, 1.09, 0.1471, 1.042, 0.1321, 1.031, 0.1471, 1.042, 0.1514, 0.9603, 0.1276, 0.9589, 0.1666, 1.005, 0.1806, 0.9288, 0.1514, 0.9603, 0.1471, 1.042, 0.1666, 1.005, 0.1471, 1.042, 0.1471, 1.09, 0.1768, 1.014, 0.1666, 1.005, 0.1768, 1.014, 0.2095, 0.8983, 0.1806, 0.9288, 0.1912, -0.002763, 0.1993, 0.06667, 0.247, 0.05995, 0.2348, -0.008735, 0.1912, -0.002763, 0.2348, -0.008735, 0.2182, -0.0392, 0.1854, -0.046, 0.1912, -0.002763, 0.1854, -0.046, 0.1444, -0.04203, 0.1475, 0.001777, 0.1912, -0.002763, 0.1475, 0.001777, 0.1516, 0.07173, 0.1993, 0.06667, 0.1035, 0.003451, 0.1037, 0.07349, 0.1516, 0.07173, 0.1475, 0.001777, 0.1035, 0.003451, 0.1475, 0.001777, 0.1444, -0.04203, 0.1032, -0.04017, 0.1035, 0.003451, 0.1032, -0.04017, 0.07148, -0.02881, 0.05929, 0.003692, 0.1035, 0.003451, 0.05929, 0.003692, 0.05585, 0.0736, 0.1037, 0.07349, 0.4021, 0.5121, 0.3989, 0.4732, 0.414, 0.4688, 0.4205, 0.5088, 0.4021, 0.5121, 0.4205, 0.5088, 0.4268, 0.5547, 0.4057, 0.5566, 0.4021, 0.5121, 0.4057, 0.5566, 0.3844, 0.5579, 0.3833, 0.5142, 0.4021, 0.5121, 0.3833, 0.5142, 0.3829, 0.4758, 0.3989, 0.4732, 0.3638, 0.5137, 0.3627, 0.558, 0.3409, 0.5576, 0.3439, 0.512, 0.3638, 0.5137, 0.3439, 0.512, 0.3466, 0.4717, 0.3652, 0.4746, 0.3638, 0.5137, 0.3652, 0.4746, 0.3829, 0.4758, 0.3833, 0.5142, 0.3638, 0.5137, 0.3833, 0.5142, 0.3844, 0.5579, 0.3627, 0.558, 0.4098, 0.5978, 0.4057, 0.5566, 0.4268, 0.5547, 0.432, 0.597, 0.4098, 0.5978, 0.432, 0.597, 0.4341, 0.6383, 0.4121, 0.6386, 0.4098, 0.5978, 0.4121, 0.6386, 0.3892, 0.639, 0.387, 0.5986, 0.4098, 0.5978, 0.387, 0.5986, 0.3844, 0.5579, 0.4057, 0.5566, 0.363, 0.5992, 0.3642, 0.6398, 0.3381, 0.6407, 0.3383, 0.5997, 0.363, 0.5992, 0.3383, 0.5997, 0.3409, 0.5576, 0.3627, 0.558, 0.363, 0.5992, 0.3627, 0.558, 0.3844, 0.5579, 0.387, 0.5986, 0.363, 0.5992, 0.387, 0.5986, 0.3892, 0.639, 0.3642, 0.6398, 0.4104, 0.6813, 0.4121, 0.6386, 0.4341, 0.6383, 0.4309, 0.6807, 0.4104, 0.6813, 0.4309, 0.6807, 0.423, 0.7227, 0.4055, 0.724, 0.4104, 0.6813, 0.4055, 0.724, 0.3877, 0.7249, 0.389, 0.6819, 0.4104, 0.6813, 0.389, 0.6819, 0.3892, 0.639, 0.4121, 0.6386, 0.3661, 0.6823, 0.3642, 0.6398, 0.3892, 0.639, 0.389, 0.6819, 0.3661, 0.6823, 0.389, 0.6819, 0.3877, 0.7249, 0.3693, 0.7253, 0.3661, 0.6823, 0.3693, 0.7253, 0.3505, 0.7254, 0.3424, 0.6827, 0.3661, 0.6823, 0.3424, 0.6827, 0.3381, 0.6407, 0.3642, 0.6398, 0.3988, 0.7645, 0.4055, 0.724, 0.423, 0.7227, 0.4108, 0.7627, 0.3988, 0.7645, 0.4108, 0.7627, 0.3985, 0.7972, 0.3923, 0.7974, 0.3988, 0.7645, 0.3923, 0.7974, 0.3855, 0.8001, 0.3866, 0.766, 0.3988, 0.7645, 0.3866, 0.766, 0.3877, 0.7249, 0.4055, 0.724, 0.3742, 0.7671, 0.3693, 0.7253, 0.3877, 0.7249, 0.3866, 0.766, 0.3742, 0.7671, 0.3866, 0.766, 0.3855, 0.8001, 0.3788, 0.801, 0.3742, 0.7671, 0.3788, 0.801, 0.3724, 0.8041, 0.3617, 0.768, 0.3742, 0.7671, 0.3617, 0.768, 0.3505, 0.7254, 0.3693, 0.7253, 0.3884, 0.8173, 0.3923, 0.7974, 0.3985, 0.7972, 0.3899, 0.8229, 0.3884, 0.8173, 0.3899, 0.8229, 0.3839, 0.8347, 0.3846, 0.822, 0.3884, 0.8173, 0.3846, 0.822, 0.3855, 0.8001, 0.3923, 0.7974, 0.3811, 0.8203, 0.3788, 0.801, 0.3855, 0.8001, 0.3846, 0.822, 0.3811, 0.8203, 0.3846, 0.822, 0.3839, 0.8347, 0.3789, 0.8274, 0.3811, 0.8203, 0.3789, 0.8274, 0.3724, 0.8041, 0.3788, 0.801, 0.366, 0.4493, 0.3652, 0.4746, 0.3466, 0.4717, 0.3481, 0.4456, 0.366, 0.4493, 0.3481, 0.4456, 0.3532, 0.4324, 0.3665, 0.4307, 0.366, 0.4493, 0.3665, 0.4307, 0.3819, 0.4328, 0.3824, 0.4509, 0.366, 0.4493, 0.3824, 0.4509, 0.3829, 0.4758, 0.3652, 0.4746, 0.396, 0.4484, 0.3989, 0.4732, 0.3829, 0.4758, 0.3824, 0.4509, 0.396, 0.4484, 0.3824, 0.4509, 0.3819, 0.4328, 0.3933, 0.4307, 0.396, 0.4484, 0.3933, 0.4307, 0.4018, 0.4319, 0.4082, 0.4439, 0.396, 0.4484, 0.4082, 0.4439, 0.414, 0.4688, 0.3989, 0.4732, 0.344, 0.5782, 0.3414, 0.6514, 0.3267, 0.653, 0.3287, 0.5779, 0.344, 0.5782, 0.3287, 0.5779, 0.3312, 0.4989, 0.3466, 0.501, 0.344, 0.5782, 0.3466, 0.501, 0.3621, 0.5038, 0.3592, 0.5797, 0.344, 0.5782, 0.3592, 0.5797, 0.3561, 0.6519, 0.3414, 0.6514, 0.3742, 0.5834, 0.3777, 0.508, 0.3933, 0.5129, 0.3892, 0.5883, 0.3742, 0.5834, 0.3892, 0.5883, 0.3848, 0.6631, 0.3705, 0.6565, 0.3742, 0.5834, 0.3705, 0.6565, 0.3561, 0.6519, 0.3592, 0.5797, 0.3742, 0.5834, 0.3592, 0.5797, 0.3621, 0.5038, 0.3777, 0.508, 0.3478, 0.4419, 0.3466, 0.501, 0.3312, 0.4989, 0.3326, 0.4406, 0.3478, 0.4419, 0.3326, 0.4406, 0.3352, 0.3952, 0.3495, 0.3942, 0.3478, 0.4419, 0.3495, 0.3942, 0.3644, 0.3969, 0.3634, 0.4457, 0.3478, 0.4419, 0.3634, 0.4457, 0.3621, 0.5038, 0.3466, 0.501, 0.3797, 0.4541, 0.3807, 0.4071, 0.3976, 0.421, 0.3965, 0.465, 0.3797, 0.4541, 0.3965, 0.465, 0.3933, 0.5129, 0.3777, 0.508, 0.3797, 0.4541, 0.3777, 0.508, 0.3621, 0.5038, 0.3634, 0.4457, 0.3797, 0.4541, 0.3634, 0.4457, 0.3644, 0.3969, 0.3807, 0.4071, 0.3535, 0.3508, 0.3495, 0.3942, 0.3352, 0.3952, 0.3409, 0.355, 0.3535, 0.3508, 0.3409, 0.355, 0.3465, 0.312, 0.3565, 0.3053, 0.3535, 0.3508, 0.3565, 0.3053, 0.3669, 0.2997, 0.3666, 0.349, 0.3535, 0.3508, 0.3666, 0.349, 0.3644, 0.3969, 0.3495, 0.3942, 0.3809, 0.352, 0.3807, 0.4071, 0.3644, 0.3969, 0.3666, 0.349, 0.3809, 0.352, 0.3666, 0.349, 0.3669, 0.2997, 0.3783, 0.2964, 0.3809, 0.352, 0.3783, 0.2964, 0.3901, 0.2943, 0.3958, 0.3575, 0.3809, 0.352, 0.3958, 0.3575, 0.3976, 0.421, 0.3807, 0.4071, 0.355, 0.2511, 0.3565, 0.3053, 0.3465, 0.312, 0.3484, 0.2584, 0.355, 0.2511, 0.3484, 0.2584, 0.3488, 0.2043, 0.3521, 0.2012, 0.355, 0.2511, 0.3521, 0.2012, 0.3562, 0.198, 0.3621, 0.2466, 0.355, 0.2511, 0.3621, 0.2466, 0.3669, 0.2997, 0.3565, 0.3053, 0.3706, 0.2478, 0.3783, 0.2964, 0.3669, 0.2997, 0.3621, 0.2466, 0.3706, 0.2478, 0.3621, 0.2466, 0.3562, 0.198, 0.3621, 0.2069, 0.3706, 0.2478, 0.3621, 0.2069, 0.368, 0.215, 0.3797, 0.2517, 0.3706, 0.2478, 0.3797, 0.2517, 0.3901, 0.2943, 0.3783, 0.2964, 0.351, 0.1683, 0.3521, 0.2012, 0.3488, 0.2043, 0.3496, 0.1596, 0.351, 0.1683, 0.3496, 0.1596, 0.3524, 0.142, 0.3531, 0.1621, 0.351, 0.1683, 0.3531, 0.1621, 0.3562, 0.198, 0.3521, 0.2012, 0.3571, 0.1749, 0.3621, 0.2069, 0.3562, 0.198, 0.3531, 0.1621, 0.3571, 0.1749, 0.3531, 0.1621, 0.3524, 0.142, 0.3588, 0.1695, 0.3571, 0.1749, 0.3588, 0.1695, 0.368, 0.215, 0.3621, 0.2069, 0.3675, 0.7032, 0.3705, 0.6565, 0.3848, 0.6631, 0.3809, 0.7094, 0.3675, 0.7032, 0.3809, 0.7094, 0.3751, 0.7323, 0.365, 0.7369, 0.3675, 0.7032, 0.365, 0.7369, 0.3525, 0.7335, 0.354, 0.699, 0.3675, 0.7032, 0.354, 0.699, 0.3561, 0.6519, 0.3705, 0.6565, 0.3403, 0.6985, 0.3414, 0.6514, 0.3561, 0.6519, 0.354, 0.699, 0.3403, 0.6985, 0.354, 0.699, 0.3525, 0.7335, 0.3399, 0.7325, 0.3403, 0.6985, 0.3399, 0.7325, 0.3302, 0.7245, 0.3265, 0.6999, 0.3403, 0.6985, 0.3265, 0.6999, 0.3267, 0.653, 0.3414, 0.6514, 0.1228, 0.2216, 0.1228, 0.1177, 0.08235, 0.1178, 0.07775, 0.2223, 0.1228, 0.2216, 0.07775, 0.2223, 0.06984, 0.3405, 0.1198, 0.3384, 0.1228, 0.2216, 0.1198, 0.3384, 0.1705, 0.3356, 0.1683, 0.2196, 0.1228, 0.2216, 0.1683, 0.2196, 0.1633, 0.1162, 0.1228, 0.1177, 0.2144, 0.2149, 0.2227, 0.3316, 0.2757, 0.327, 0.2608, 0.209, 0.2144, 0.2149, 0.2608, 0.209, 0.2441, 0.1062, 0.2037, 0.1119, 0.2144, 0.2149, 0.2037, 0.1119, 0.1633, 0.1162, 0.1683, 0.2196, 0.2144, 0.2149, 0.1683, 0.2196, 0.1705, 0.3356, 0.2227, 0.3316, 0.1108, 0.4362, 0.1198, 0.3384, 0.06984, 0.3405, 0.05701, 0.4407, 0.1108, 0.4362, 0.05701, 0.4407, 0.05313, 0.5279, 0.1071, 0.5224, 0.1108, 0.4362, 0.1071, 0.5224, 0.1622, 0.5192, 0.1657, 0.4327, 0.1108, 0.4362, 0.1657, 0.4327, 0.1705, 0.3356, 0.1198, 0.3384, 0.2227, 0.4313, 0.2198, 0.5205, 0.2787, 0.524, 0.2807, 0.4309, 0.2227, 0.4313, 0.2807, 0.4309, 0.2757, 0.327, 0.2227, 0.3316, 0.2227, 0.4313, 0.2227, 0.3316, 0.1705, 0.3356, 0.1657, 0.4327, 0.2227, 0.4313, 0.1657, 0.4327, 0.1622, 0.5192, 0.2198, 0.5205, 0.1196, 0.6043, 0.1071, 0.5224, 0.05313, 0.5279, 0.07207, 0.6069, 0.1196, 0.6043, 0.07207, 0.6069, 0.09769, 0.6862, 0.1353, 0.6884, 0.1196, 0.6043, 0.1353, 0.6884, 0.1744, 0.6893, 0.1684, 0.6033, 0.1196, 0.6043, 0.1684, 0.6033, 0.1622, 0.5192, 0.1071, 0.5224, 0.2198, 0.6056, 0.2198, 0.5205, 0.1622, 0.5192, 0.1684, 0.6033, 0.2198, 0.6056, 0.1684, 0.6033, 0.1744, 0.6893, 0.2164, 0.6875, 0.2198, 0.6056, 0.2164, 0.6875, 0.26, 0.6843, 0.2725, 0.6094, 0.2198, 0.6056, 0.2725, 0.6094, 0.2787, 0.524, 0.2198, 0.5205, 0.1412, 0.7813, 0.1353, 0.6884, 0.09769, 0.6862, 0.1139, 0.7743, 0.1412, 0.7813, 0.1139, 0.7743, 0.1263, 0.8635, 0.143, 0.8665, 0.1412, 0.7813, 0.143, 0.8665, 0.1632, 0.8677, 0.1704, 0.7813, 0.1412, 0.7813, 0.1704, 0.7813, 0.1744, 0.6893, 0.1353, 0.6884, 0.2035, 0.7671, 0.2164, 0.6875, 0.1744, 0.6893, 0.1704, 0.7813, 0.2035, 0.7671, 0.1704, 0.7813, 0.1632, 0.8677, 0.1879, 0.841, 0.2035, 0.7671, 0.1879, 0.841, 0.2123, 0.8153, 0.2387, 0.746, 0.2035, 0.7671, 0.2387, 0.746, 0.26, 0.6843, 0.2164, 0.6875, 0.1468, 0.9275, 0.143, 0.8665, 0.1263, 0.8635, 0.1408, 0.9461, 0.1468, 0.9275, 0.1408, 0.9461, 0.1595, 0.9775, 0.1595, 0.9372, 0.1468, 0.9275, 0.1595, 0.9372, 0.1632, 0.8677, 0.143, 0.8665, 0.176, 0.9056, 0.1879, 0.841, 0.1632, 0.8677, 0.1595, 0.9372, 0.176, 0.9056, 0.1595, 0.9372, 0.1595, 0.9775, 0.1847, 0.9132, 0.176, 0.9056, 0.1847, 0.9132, 0.2123, 0.8153, 0.1879, 0.841, 0.1969, 0.05318, 0.2037, 0.1119, 0.2441, 0.1062, 0.2337, 0.04813, 0.1969, 0.05318, 0.2337, 0.04813, 0.2197, 0.02236, 0.1919, 0.01661, 0.1969, 0.05318, 0.1919, 0.01661, 0.1573, 0.01997, 0.1599, 0.05702, 0.1969, 0.05318, 0.1599, 0.05702, 0.1633, 0.1162, 0.2037, 0.1119, 0.1227, 0.05844, 0.1228, 0.1177, 0.1633, 0.1162, 0.1599, 0.05702, 0.1227, 0.05844, 0.1599, 0.05702, 0.1573, 0.01997, 0.1224, 0.02154, 0.1227, 0.05844, 0.1224, 0.02154, 0.09558, 0.03116, 0.08527, 0.05864, 0.1227, 0.05844, 0.08527, 0.05864, 0.08235, 0.1178, 0.1228, 0.1177, 0.3752, 0.4887, 0.3725, 0.4557, 0.3853, 0.452, 0.3908, 0.4859, 0.3752, 0.4887, 0.3908, 0.4859, 0.3961, 0.5246, 0.3783, 0.5262, 0.3752, 0.4887, 0.3783, 0.5262, 0.3603, 0.5273, 0.3593, 0.4904, 0.3752, 0.4887, 0.3593, 0.4904, 0.359, 0.4579, 0.3725, 0.4557, 0.3428, 0.49, 0.3419, 0.5275, 0.3234, 0.5271, 0.326, 0.4885, 0.3428, 0.49, 0.326, 0.4885, 0.3282, 0.4545, 0.344, 0.457, 0.3428, 0.49, 0.344, 0.457, 0.359, 0.4579, 0.3593, 0.4904, 0.3428, 0.49, 0.3593, 0.4904, 0.3603, 0.5273, 0.3419, 0.5275, 0.3817, 0.5612, 0.3783, 0.5262, 0.3961, 0.5246, 0.4005, 0.5605, 0.3817, 0.5612, 0.4005, 0.5605, 0.4022, 0.5954, 0.3837, 0.5956, 0.3817, 0.5612, 0.3837, 0.5956, 0.3643, 0.596, 0.3624, 0.5618, 0.3817, 0.5612, 0.3624, 0.5618, 0.3603, 0.5273, 0.3783, 0.5262, 0.3421, 0.5623, 0.3431, 0.5966, 0.3211, 0.5974, 0.3212, 0.5628, 0.3421, 0.5623, 0.3212, 0.5628, 0.3234, 0.5271, 0.3419, 0.5275, 0.3421, 0.5623, 0.3419, 0.5275, 0.3603, 0.5273, 0.3624, 0.5618, 0.3421, 0.5623, 0.3624, 0.5618, 0.3643, 0.596, 0.3431, 0.5966, 0.3822, 0.6317, 0.3837, 0.5956, 0.4022, 0.5954, 0.3996, 0.6312, 0.3822, 0.6317, 0.3996, 0.6312, 0.3929, 0.6667, 0.3781, 0.6678, 0.3822, 0.6317, 0.3781, 0.6678, 0.3631, 0.6686, 0.3641, 0.6322, 0.3822, 0.6317, 0.3641, 0.6322, 0.3643, 0.596, 0.3837, 0.5956, 0.3448, 0.6326, 0.3431, 0.5966, 0.3643, 0.596, 0.3641, 0.6322, 0.3448, 0.6326, 0.3641, 0.6322, 0.3631, 0.6686, 0.3474, 0.6689, 0.3448, 0.6326, 0.3474, 0.6689, 0.3316, 0.669, 0.3247, 0.6329, 0.3448, 0.6326, 0.3247, 0.6329, 0.3211, 0.5974, 0.3431, 0.5966, 0.3724, 0.7021, 0.3781, 0.6678, 0.3929, 0.6667, 0.3826, 0.7005, 0.3724, 0.7021, 0.3826, 0.7005, 0.3721, 0.7298, 0.3669, 0.7299, 0.3724, 0.7021, 0.3669, 0.7299, 0.3612, 0.7322, 0.3621, 0.7034, 0.3724, 0.7021, 0.3621, 0.7034, 0.3631, 0.6686, 0.3781, 0.6678, 0.3516, 0.7043, 0.3474, 0.6689, 0.3631, 0.6686, 0.3621, 0.7034, 0.3516, 0.7043, 0.3621, 0.7034, 0.3612, 0.7322, 0.3555, 0.733, 0.3516, 0.7043, 0.3555, 0.733, 0.3501, 0.7356, 0.341, 0.705, 0.3516, 0.7043, 0.341, 0.705, 0.3316, 0.669, 0.3474, 0.6689, 0.3636, 0.7468, 0.3669, 0.7299, 0.3721, 0.7298, 0.3649, 0.7515, 0.3636, 0.7468, 0.3649, 0.7515, 0.3598, 0.7615, 0.3604, 0.7507, 0.3636, 0.7468, 0.3604, 0.7507, 0.3612, 0.7322, 0.3669, 0.7299, 0.3574, 0.7493, 0.3555, 0.733, 0.3612, 0.7322, 0.3604, 0.7507, 0.3574, 0.7493, 0.3604, 0.7507, 0.3598, 0.7615, 0.3556, 0.7553, 0.3574, 0.7493, 0.3556, 0.7553, 0.3501, 0.7356, 0.3555, 0.733, 0.3447, 0.4355, 0.344, 0.457, 0.3282, 0.4545, 0.3296, 0.4324, 0.3447, 0.4355, 0.3296, 0.4324, 0.3339, 0.4212, 0.3451, 0.4198, 0.3447, 0.4355, 0.3451, 0.4198, 0.3581, 0.4215, 0.3586, 0.4369, 0.3447, 0.4355, 0.3586, 0.4369, 0.359, 0.4579, 0.344, 0.457, 0.3701, 0.4348, 0.3725, 0.4557, 0.359, 0.4579, 0.3586, 0.4369, 0.3701, 0.4348, 0.3586, 0.4369, 0.3581, 0.4215, 0.3678, 0.4198, 0.3701, 0.4348, 0.3678, 0.4198, 0.3749, 0.4208, 0.3804, 0.431, 0.3701, 0.4348, 0.3804, 0.431, 0.3853, 0.452, 0.3725, 0.4557])
me_leaf_plane_010.materials.append(mat_leaf_paloagua_jpg)
me_leaf_plane_010.use_remesh_preserve_volume = False
me_leaf_plane_010.use_remesh_preserve_attributes = False
me_leaf_plane_010.use_mirror_vertex_groups = False
me_leaf_plane_010.update()

# ---- objects
ob_cylinder = bpy.data.objects.new('Cylinder', me_cylinder)
ob_mesh = bpy.data.objects.new('Mesh', me_leaf_plane_010)

# ---- transforms, parenting, visibility, modifiers, constraints
ob_cylinder.location = (0.003086, -0.001601, 0.06752)
ob_cylinder.scale = (0.5889, 0.5889, 0.1021)
ob_cylinder.lineart.crease_threshold = 0.0
ob_mesh.location = (-0.229, -0.09877, -0.0363)
ob_mesh.rotation_euler = (1.571, -0.0, 0.0)
ob_mesh.scale = (1.016, 1.016, 1.016)
ob_mesh.lineart.crease_threshold = 0.0

# ---- collection membership
col_collection_1.objects.link(ob_cylinder)
col_collection_1.objects.link(ob_mesh)

# ---- scene / render settings (as saved in the file)
scene.frame_start = 1; scene.frame_end = 250; scene.frame_set(0)
scene.render.engine = 'BLENDER_EEVEE_NEXT'
scene.render.image_settings.color_mode = 'RGB'
scene.render.image_settings.compression = 90
scene.render.resolution_percentage = 50
scene.render.dither_intensity = 0.0
scene.render.bake_margin = 2
scene.render.bake_bias = 0.0
scene.cycles.use_denoising = False
scene.cycles.samples = 10
scene.cycles.sampling_pattern = 'TABULATED_SOBOL'
scene.cycles.light_sampling_threshold = 0.0
scene.cycles.use_adaptive_sampling = False
scene.cycles.use_light_tree = False
scene.cycles.blur_glossy = 0.0
scene.cycles.volume_bounces = 1
scene.cycles.pixel_filter_type = 'GAUSSIAN'
scene.cycles.sample_clamp_indirect = 0.0
scene.view_settings.view_transform = 'Standard'
bpy.context.view_layer.update()

# ---- added for rendering (the .blend has no active camera and no usable light): camera, sun
cam_auto = bpy.data.cameras.new('AutoCamera')
cam_auto.lens = 50.0
cam_auto.sensor_width = 36.0
cam_auto.clip_end = 1000.0
ob_auto_camera = bpy.data.objects.new('AutoCamera', cam_auto)
scene.collection.objects.link(ob_auto_camera)
ob_auto_camera.location = (0.461892, -0.588795, 0.496725)
ob_auto_camera.rotation_euler = (1.09748, -7.21219e-08, 0.694738)
scene.camera = ob_auto_camera
light_auto_sun = bpy.data.lights.new('AutoSun', 'SUN')
light_auto_sun.energy = 3.0
light_auto_sun.angle = 0.0523599
ob_auto_sun = bpy.data.objects.new('AutoSun', light_auto_sun)
scene.collection.objects.link(ob_auto_sun)
ob_auto_sun.rotation_euler = (0.872665, 0.174533, 0.523599)
bpy.context.view_layer.update()
